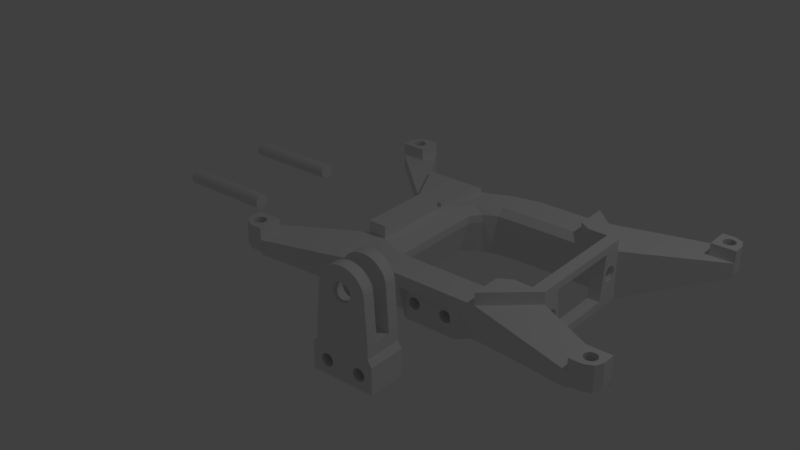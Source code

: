 # Source: lapsterbator_screen_brace.blend  (saved by Blender 2.79.0; exported with 4.5.12 LTS)
import bpy
from mathutils import Matrix  # noqa: F401  (used for matrix-valued properties, if any)

bpy.ops.wm.read_factory_settings(use_empty=True)
scene = bpy.context.scene
scene.name = 'Scene'

# ---- collections
col_collection_1 = bpy.data.collections.new('Collection 1'); scene.collection.children.link(col_collection_1)

# ---- world
world_world = bpy.data.worlds.new('World'); scene.world = world_world
world_world.color = (0.05088, 0.05088, 0.05088)
world_world.use_sun_shadow = False
world_world.sun_shadow_jitter_overblur = 0.0
world_world.cycles.sampling_method = 'MANUAL'

# ---- lights
light_lamp = bpy.data.lights.new('Lamp', 'POINT')
light_lamp.transmission_factor = 0.0
light_lamp.cutoff_distance = 30.0
light_lamp.energy = 100.0
light_lamp.shadow_buffer_clip_start = 1.001
light_lamp.shadow_soft_size = 0.1
light_lamp.shadow_maximum_resolution = 0.006
light_lamp.use_absolute_resolution = True

# ---- meshes
me_cylinder_001 = bpy.data.meshes.new('Cylinder.001')
me_cylinder_001.from_pydata([(0.0, 0.078, -0.5), (0.0, 0.078, 0.5), (0.01522, 0.0765, -0.5), (0.01522, 0.0765, 0.5), (0.02985, 0.07206, -0.5), (0.02985, 0.07206, 0.5), (0.04333, 0.06485, -0.5), (0.04333, 0.06485, 0.5), (0.05515, 0.05515, -0.5), (0.05515, 0.05515, 0.5), (0.06485, 0.04333, -0.5), (0.06485, 0.04333, 0.5), (0.07206, 0.02985, -0.5), (0.07206, 0.02985, 0.5), (0.0765, 0.01522, -0.5), (0.0765, 0.01522, 0.5), (0.078, 5.889e-09, -0.5), (0.078, 5.889e-09, 0.5), (0.0765, -0.01522, -0.5), (0.0765, -0.01522, 0.5), (0.07206, -0.02985, -0.5), (0.07206, -0.02985, 0.5), (0.06485, -0.04333, -0.5), (0.06485, -0.04333, 0.5), (0.05515, -0.05515, -0.5), (0.05515, -0.05515, 0.5), (0.04333, -0.06485, -0.5), (0.04333, -0.06485, 0.5), (0.02985, -0.07206, -0.5), (0.02985, -0.07206, 0.5), (0.01522, -0.0765, -0.5), (0.01522, -0.0765, 0.5), (-2.542e-08, -0.078, -0.5), (-2.542e-08, -0.078, 0.5), (-0.01522, -0.0765, -0.5), (-0.01522, -0.0765, 0.5), (-0.02985, -0.07206, -0.5), (-0.02985, -0.07206, 0.5), (-0.04333, -0.06485, -0.5), (-0.04333, -0.06485, 0.5), (-0.05515, -0.05515, -0.5), (-0.05515, -0.05515, 0.5), (-0.06485, -0.04333, -0.5), (-0.06485, -0.04333, 0.5), (-0.07206, -0.02985, -0.5), (-0.07206, -0.02985, 0.5), (-0.0765, -0.01522, -0.5), (-0.0765, -0.01522, 0.5), (-0.078, 7.532e-08, -0.5), (-0.078, 7.532e-08, 0.5), (-0.0765, 0.01522, -0.5), (-0.0765, 0.01522, 0.5), (-0.07206, 0.02985, -0.5), (-0.07206, 0.02985, 0.5), (-0.06485, 0.04333, -0.5), (-0.06485, 0.04333, 0.5), (-0.05515, 0.05515, -0.5), (-0.05515, 0.05515, 0.5), (-0.04333, 0.06485, -0.5), (-0.04333, 0.06485, 0.5), (-0.02985, 0.07206, -0.5), (-0.02985, 0.07206, 0.5), (-0.01522, 0.0765, -0.5), (-0.01522, 0.0765, 0.5)], [], [(0, 1, 3, 2), (2, 3, 5, 4), (4, 5, 7, 6), (6, 7, 9, 8), (8, 9, 11, 10), (10, 11, 13, 12), (12, 13, 15, 14), (14, 15, 17, 16), (16, 17, 19, 18), (18, 19, 21, 20), (20, 21, 23, 22), (22, 23, 25, 24), (24, 25, 27, 26), (26, 27, 29, 28), (28, 29, 31, 30), (30, 31, 33, 32), (32, 33, 35, 34), (34, 35, 37, 36), (36, 37, 39, 38), (38, 39, 41, 40), (40, 41, 43, 42), (42, 43, 45, 44), (44, 45, 47, 46), (46, 47, 49, 48), (48, 49, 51, 50), (50, 51, 53, 52), (52, 53, 55, 54), (54, 55, 57, 56), (56, 57, 59, 58), (58, 59, 61, 60), (3, 1, 63, 61, 59, 57, 55, 53, 51, 49, 47, 45, 43, 41, 39, 37, 35, 33, 31, 29, 27, 25, 23, 21, 19, 17, 15, 13, 11, 9, 7, 5), (60, 61, 63, 62), (62, 63, 1, 0), (0, 2, 4, 6, 8, 10, 12, 14, 16, 18, 20, 22, 24, 26, 28, 30, 32, 34, 36, 38, 40, 42, 44, 46, 48, 50, 52, 54, 56, 58, 60, 62)])
me_cylinder_001.use_remesh_preserve_volume = False
me_cylinder_001.use_remesh_preserve_attributes = False
me_cylinder_001.use_mirror_vertex_groups = False
me_cylinder_001.update()
me_cylinder = bpy.data.meshes.new('Cylinder')
me_cylinder.from_pydata([(0.0, 0.078, -0.5), (0.0, 0.078, 0.5), (0.01522, 0.0765, -0.5), (0.01522, 0.0765, 0.5), (0.02985, 0.07206, -0.5), (0.02985, 0.07206, 0.5), (0.04333, 0.06485, -0.5), (0.04333, 0.06485, 0.5), (0.05515, 0.05515, -0.5), (0.05515, 0.05515, 0.5), (0.06485, 0.04333, -0.5), (0.06485, 0.04333, 0.5), (0.07206, 0.02985, -0.5), (0.07206, 0.02985, 0.5), (0.0765, 0.01522, -0.5), (0.0765, 0.01522, 0.5), (0.078, 5.889e-09, -0.5), (0.078, 5.889e-09, 0.5), (0.0765, -0.01522, -0.5), (0.0765, -0.01522, 0.5), (0.07206, -0.02985, -0.5), (0.07206, -0.02985, 0.5), (0.06485, -0.04333, -0.5), (0.06485, -0.04333, 0.5), (0.05515, -0.05515, -0.5), (0.05515, -0.05515, 0.5), (0.04333, -0.06485, -0.5), (0.04333, -0.06485, 0.5), (0.02985, -0.07206, -0.5), (0.02985, -0.07206, 0.5), (0.01522, -0.0765, -0.5), (0.01522, -0.0765, 0.5), (-2.542e-08, -0.078, -0.5), (-2.542e-08, -0.078, 0.5), (-0.01522, -0.0765, -0.5), (-0.01522, -0.0765, 0.5), (-0.02985, -0.07206, -0.5), (-0.02985, -0.07206, 0.5), (-0.04333, -0.06485, -0.5), (-0.04333, -0.06485, 0.5), (-0.05515, -0.05515, -0.5), (-0.05515, -0.05515, 0.5), (-0.06485, -0.04333, -0.5), (-0.06485, -0.04333, 0.5), (-0.07206, -0.02985, -0.5), (-0.07206, -0.02985, 0.5), (-0.0765, -0.01522, -0.5), (-0.0765, -0.01522, 0.5), (-0.078, 7.532e-08, -0.5), (-0.078, 7.532e-08, 0.5), (-0.0765, 0.01522, -0.5), (-0.0765, 0.01522, 0.5), (-0.07206, 0.02985, -0.5), (-0.07206, 0.02985, 0.5), (-0.06485, 0.04333, -0.5), (-0.06485, 0.04333, 0.5), (-0.05515, 0.05515, -0.5), (-0.05515, 0.05515, 0.5), (-0.04333, 0.06485, -0.5), (-0.04333, 0.06485, 0.5), (-0.02985, 0.07206, -0.5), (-0.02985, 0.07206, 0.5), (-0.01522, 0.0765, -0.5), (-0.01522, 0.0765, 0.5)], [], [(0, 1, 3, 2), (2, 3, 5, 4), (4, 5, 7, 6), (6, 7, 9, 8), (8, 9, 11, 10), (10, 11, 13, 12), (12, 13, 15, 14), (14, 15, 17, 16), (16, 17, 19, 18), (18, 19, 21, 20), (20, 21, 23, 22), (22, 23, 25, 24), (24, 25, 27, 26), (26, 27, 29, 28), (28, 29, 31, 30), (30, 31, 33, 32), (32, 33, 35, 34), (34, 35, 37, 36), (36, 37, 39, 38), (38, 39, 41, 40), (40, 41, 43, 42), (42, 43, 45, 44), (44, 45, 47, 46), (46, 47, 49, 48), (48, 49, 51, 50), (50, 51, 53, 52), (52, 53, 55, 54), (54, 55, 57, 56), (56, 57, 59, 58), (58, 59, 61, 60), (3, 1, 63, 61, 59, 57, 55, 53, 51, 49, 47, 45, 43, 41, 39, 37, 35, 33, 31, 29, 27, 25, 23, 21, 19, 17, 15, 13, 11, 9, 7, 5), (60, 61, 63, 62), (62, 63, 1, 0), (0, 2, 4, 6, 8, 10, 12, 14, 16, 18, 20, 22, 24, 26, 28, 30, 32, 34, 36, 38, 40, 42, 44, 46, 48, 50, 52, 54, 56, 58, 60, 62)])
me_cylinder.use_remesh_preserve_volume = False
me_cylinder.use_remesh_preserve_attributes = False
me_cylinder.use_mirror_vertex_groups = False
me_cylinder.update()
me_antech_gopro_bracket = bpy.data.meshes.new('Antech GoPro Bracket')
me_antech_gopro_bracket.from_pydata([(2.016, -11.7, -6.991), (5.016, -11.7, -6.991), (-1.984, -11.7, -6.991), (-4.984, -11.7, -6.991), (5.017, -3.836, -0.4435), (2.017, -3.836, -0.4435), (5.017, -3.895, 0.09396), (2.017, -3.894, 0.09396), (5.017, -3.836, 0.6314), (2.017, -3.836, 0.6314), (5.017, -3.664, 1.144), (2.017, -3.663, 1.144), (5.017, -3.385, 1.607), (2.017, -3.385, 1.607), (5.017, -3.013, 1.999), (2.017, -3.013, 1.999), (5.017, -2.566, 2.303), (2.017, -2.565, 2.303), (5.017, -2.064, 2.503), (2.017, -2.063, 2.503), (5.017, -1.53, 2.59), (2.017, -1.53, 2.59), (5.017, -0.9902, 2.561), (2.017, -0.99, 2.561), (5.017, -0.4693, 2.416), (2.017, -0.4691, 2.416), (5.017, 0.008282, 2.163), (2.017, 0.008507, 2.163), (5.017, 0.4203, 1.813), (2.017, 0.4205, 1.813), (5.017, 0.7475, 1.383), (2.017, 0.7477, 1.383), (5.017, 0.9744, 0.8922), (2.017, 0.9747, 0.8922), (5.017, 1.091, 0.3643), (2.017, 1.091, 0.3643), (5.017, 1.091, -0.1763), (2.017, 1.091, -0.1763), (5.017, 0.9744, -0.7043), (2.017, 0.9747, -0.7043), (5.017, 0.7475, -1.195), (2.017, 0.7477, -1.195), (5.017, 0.4203, -1.625), (2.017, 0.4205, -1.625), (5.017, 0.008282, -1.975), (2.017, 0.008507, -1.975), (5.017, -0.4693, -2.228), (2.017, -0.4691, -2.228), (5.017, -0.9902, -2.373), (2.017, -0.99, -2.373), (5.017, -1.53, -2.402), (2.017, -1.53, -2.402), (5.017, -2.064, -2.315), (2.017, -2.063, -2.315), (5.017, -2.566, -2.115), (2.017, -2.565, -2.115), (5.017, -3.013, -1.811), (2.017, -3.013, -1.811), (5.017, -3.385, -1.419), (2.017, -3.385, -1.419), (5.017, -3.664, -0.9558), (2.017, -3.663, -0.9558), (-1.983, -3.836, -0.4435), (-4.983, -3.835, -0.4435), (-1.983, -3.894, 0.09396), (-4.983, -3.894, 0.09396), (-1.983, -3.836, 0.6314), (-4.983, -3.835, 0.6314), (-1.983, -3.663, 1.144), (-4.983, -3.663, 1.144), (-1.983, -3.384, 1.607), (-4.983, -3.384, 1.607), (-1.983, -3.013, 1.999), (-4.983, -3.012, 1.999), (-1.983, -2.565, 2.303), (-4.983, -2.565, 2.303), (-1.983, -2.063, 2.503), (-4.983, -2.063, 2.503), (-1.983, -1.53, 2.59), (-4.983, -1.529, 2.59), (-1.983, -0.9897, 2.561), (-4.983, -0.9895, 2.561), (-1.983, -0.4688, 2.416), (-4.983, -0.4686, 2.416), (-1.983, 0.008808, 2.163), (-4.983, 0.009033, 2.163), (-1.983, 0.4208, 1.813), (-4.983, 0.4211, 1.813), (-1.983, 0.748, 1.383), (-4.983, 0.7482, 1.383), (-1.983, 0.975, 0.8922), (-4.983, 0.9752, 0.8922), (-1.983, 1.091, 0.3643), (-4.983, 1.091, 0.3643), (-1.983, 1.091, -0.1763), (-4.983, 1.091, -0.1763), (-1.983, 0.975, -0.7043), (-4.983, 0.9752, -0.7043), (-1.983, 0.748, -1.195), (-4.983, 0.7482, -1.195), (-1.983, 0.4208, -1.625), (-4.983, 0.4211, -1.625), (-1.983, 0.008808, -1.975), (-4.983, 0.009033, -1.975), (-1.983, -0.4688, -2.228), (-4.983, -0.4686, -2.228), (-1.983, -0.9897, -2.373), (-4.983, -0.9895, -2.373), (-1.983, -1.53, -2.402), (-4.983, -1.529, -2.402), (-1.983, -2.063, -2.315), (-4.983, -2.063, -2.315), (-1.983, -2.565, -2.115), (-4.983, -2.565, -2.115), (-1.983, -3.013, -1.811), (-4.983, -3.012, -1.811), (-1.983, -3.384, -1.419), (-4.983, -3.384, -1.419), (-1.983, -3.663, -0.9558), (-4.983, -3.663, -0.9558), (-1.984, -11.7, -4.457), (-1.984, -11.7, -4.889), (-1.984, -11.7, -4.011), (-1.984, -11.7, -3.592), (-1.984, -11.7, -3.201), (-1.984, -11.7, -2.853), (-1.984, -11.7, -2.578), (-1.984, -11.7, -2.477), (-1.984, -11.7, -2.405), (2.016, -11.7, -4.889), (2.016, -11.7, -3.499), (2.016, -11.7, -3.826), (2.016, -11.7, -4.18), (2.016, -11.7, -1.424), (2.016, -11.7, -1.887), (2.016, -11.7, -2.931), (2.016, -11.7, -2.393), (-1.984, -11.7, 0.668), (-1.984, -11.7, 3.594), (-1.983, -1.394, 6.544), (-1.984, -11.7, 7.554), (-1.983, -0.512, 6.438), (-1.983, 0.3538, 6.28), (-1.983, 1.187, 6.005), (-1.983, 1.971, 5.597), (-1.983, 2.692, 5.085), (-1.983, 3.336, 4.479), (-1.982, 3.892, 3.79), (-1.982, 4.347, 3.033), (-1.982, 4.696, 2.22), (-1.982, 4.929, 1.367), (-1.982, 5.044, 0.4898), (-1.982, 5.037, -0.3946), (-1.982, 4.91, -1.27), (-1.982, 4.664, -2.119), (-1.982, 4.305, -2.927), (-1.982, 3.838, -3.678), (-1.983, 3.273, -4.358), (-1.983, 2.62, -4.955), (-1.983, 1.891, -5.457), (-1.983, 1.101, -5.854), (-1.983, 0.2642, -6.139), (2.016, -11.7, 1.115), (2.016, -11.7, 3.594), (2.016, -11.7, 7.554), (2.017, 0.2639, -6.139), (2.017, 1.891, -5.457), (2.017, 1.101, -5.854), (2.017, 3.272, -4.358), (2.017, 2.619, -4.955), (2.018, 3.837, -3.678), (2.018, 4.304, -2.927), (2.018, 4.664, -2.119), (2.018, 4.91, -1.27), (2.018, 5.037, -0.3946), (2.018, 5.043, 0.4898), (2.018, 4.929, 1.367), (2.018, 4.695, 2.22), (2.018, 4.347, 3.033), (2.018, 3.891, 3.79), (2.017, 3.336, 4.479), (2.017, 2.692, 5.085), (2.017, 1.971, 5.597), (2.017, 1.186, 6.005), (2.017, 0.3535, 6.28), (2.017, -0.5123, 6.438), (2.017, -1.394, 6.544), (-4.984, -11.7, 7.554), (-4.983, -1.394, 6.544), (5.016, -11.7, 7.554), (5.017, -1.395, 6.544), (5.017, 0.2636, -6.139), (-4.983, 0.2644, -6.139), (5.017, 1.101, -5.854), (5.017, 1.891, -5.457), (5.017, 2.619, -4.955), (5.017, 3.272, -4.358), (5.018, 3.837, -3.678), (5.018, 4.304, -2.927), (5.018, 4.664, -2.119), (5.018, 4.91, -1.27), (5.018, 5.037, -0.3946), (5.018, 5.043, 0.4898), (5.018, 4.929, 1.367), (5.018, 4.695, 2.22), (5.018, 4.347, 3.033), (5.018, 3.891, 3.79), (5.017, 3.336, 4.479), (5.017, 2.691, 5.085), (5.017, 1.97, 5.597), (5.017, 1.186, 6.005), (5.017, 0.3532, 6.28), (5.017, -0.5125, 6.438), (-4.983, -0.5117, 6.438), (-4.983, 0.354, 6.28), (-4.983, 1.187, 6.005), (-4.983, 1.971, 5.597), (-4.983, 2.692, 5.085), (-4.983, 3.336, 4.479), (-4.982, 3.892, 3.79), (-4.982, 4.348, 3.033), (-4.982, 4.696, 2.22), (-4.982, 4.929, 1.367), (-4.982, 5.044, 0.4898), (-4.982, 5.038, -0.3946), (-4.982, 4.91, -1.27), (-4.982, 4.664, -2.119), (-4.982, 4.305, -2.927), (-4.982, 3.838, -3.678), (-4.983, 3.273, -4.358), (-4.983, 2.62, -4.955), (-4.983, 1.892, -5.457), (-4.983, 1.101, -5.854), (2.016, -12.11, 7.554), (2.016, -12.11, -6.991), (5.016, -15.27, 7.554), (5.016, -15.27, -6.991), (-1.984, -12.11, -6.991), (-4.984, -15.27, -6.991), (-1.984, -12.11, 7.554), (-4.984, -15.27, 7.554), (5.016, -17.01, 8.876), (5.016, -17.01, -8.049), (-4.984, -17.01, -8.049), (-4.984, -17.01, 8.876), (5.016, -24.06, 8.876), (5.016, -24.06, -8.049), (-4.984, -24.06, -8.049), (-4.984, -24.06, 8.876), (5.016, -19.12, 3.746), (-4.984, -19.12, 3.746), (5.016, -19.25, 3.624), (-4.984, -19.25, 3.624), (5.016, -18.78, 5.363), (-4.984, -18.78, 5.363), (5.016, -18.73, 5.196), (-4.984, -18.73, 5.196), (5.016, -19.01, 3.88), (-4.984, -19.01, 3.88), (5.016, -18.71, 5.025), (-4.984, -18.71, 5.025), (5.016, -21.32, 6.189), (-4.984, -21.32, 6.189), (5.016, -21.92, 5.363), (-4.984, -21.92, 5.363), (5.016, -21.46, 6.08), (-4.984, -21.46, 6.08), (5.016, -21.86, 5.524), (-4.984, -21.86, 5.524), (5.016, -18.71, 4.679), (-4.984, -18.71, 4.679), (5.016, -19.68, 3.342), (-4.984, -19.68, 3.342), (5.016, -18.7, 4.852), (-4.984, -18.7, 4.852), (5.016, -18.73, 4.508), (-4.984, -18.73, 4.508), (5.016, -18.84, 5.524), (-4.984, -18.84, 5.524), (5.016, -19.12, 5.958), (-4.984, -19.12, 5.958), (5.016, -19.01, 5.823), (-4.984, -19.01, 5.823), (5.016, -18.92, 5.678), (-4.984, -18.92, 5.678), (5.016, -19.38, 3.515), (-4.984, -19.38, 3.515), (5.016, -19.53, 3.421), (-4.984, -19.53, 3.421), (5.016, -19.84, 3.28), (-4.984, -19.84, 3.28), (5.016, -20.01, 3.235), (-4.984, -20.01, 3.235), (5.016, -21.69, 5.823), (-4.984, -21.69, 5.823), (5.016, -21.18, 6.283), (-4.984, -21.18, 6.283), (5.016, -21.78, 5.678), (-4.984, -21.78, 5.678), (5.016, -21.58, 5.958), (-4.984, -21.58, 5.958), (5.016, -18.92, 4.026), (-4.984, -18.92, 4.026), (5.016, -18.84, 4.18), (-4.984, -18.84, 4.18), (5.016, -18.78, 4.341), (-4.984, -18.78, 4.341), (5.016, -22.0, 5.025), (-4.984, -22.0, 5.025), (5.016, -19.25, 6.08), (-4.984, -19.25, 6.08), (5.016, -21.97, 5.196), (-4.984, -21.97, 5.196), (5.016, -22.0, 4.852), (-4.984, -22.0, 4.852), (5.016, -20.35, 3.199), (-4.984, -20.35, 3.199), (5.016, -20.86, 6.424), (-4.984, -20.86, 6.424), (5.016, -21.97, 4.508), (-4.984, -21.97, 4.508), (5.016, -22.0, 4.679), (-4.984, -22.0, 4.679), (5.016, -20.52, 6.496), (-4.984, -20.52, 6.496), (5.016, -20.18, 3.208), (-4.984, -20.18, 3.208), (5.016, -21.02, 6.362), (-4.984, -21.02, 6.362), (5.016, -20.7, 6.469), (-4.984, -20.7, 6.469), (5.016, -21.02, 3.342), (-4.984, -21.02, 3.342), (5.016, -21.18, 3.421), (-4.984, -21.18, 3.421), (5.016, -21.32, 3.515), (-4.984, -21.32, 3.515), (5.016, -21.92, 4.341), (-4.984, -21.92, 4.341), (5.016, -20.86, 3.28), (-4.984, -20.86, 3.28), (5.016, -21.58, 3.746), (-4.984, -21.58, 3.746), (5.016, -21.46, 3.624), (-4.984, -21.46, 3.624), (5.016, -20.01, 6.469), (-4.984, -20.01, 6.469), (5.016, -20.18, 6.496), (-4.984, -20.18, 6.496), (5.016, -19.53, 6.283), (-4.984, -19.53, 6.283), (5.016, -19.68, 6.362), (-4.984, -19.68, 6.362), (5.016, -19.84, 6.424), (-4.984, -19.84, 6.424), (5.016, -21.69, 3.88), (-4.984, -21.69, 3.88), (5.016, -21.78, 4.026), (-4.984, -21.78, 4.026), (5.016, -20.7, 3.235), (-4.984, -20.7, 3.235), (5.016, -19.38, 6.189), (-4.984, -19.38, 6.189), (5.016, -20.35, 6.505), (-4.984, -20.35, 6.505), (5.016, -20.52, 3.208), (-4.984, -20.52, 3.208), (5.016, -21.86, 4.18), (-4.984, -21.86, 4.18), (5.016, -19.12, -5.395), (-4.984, -19.12, -5.395), (5.016, -19.25, -5.517), (-4.984, -19.25, -5.517), (5.016, -18.78, -3.778), (-4.984, -18.78, -3.778), (5.016, -18.73, -3.945), (-4.984, -18.73, -3.945), (5.016, -19.01, -5.26), (-4.984, -19.01, -5.26), (5.016, -18.71, -4.116), (-4.984, -18.71, -4.116), (5.016, -21.32, -2.952), (-4.984, -21.32, -2.952), (5.016, -21.92, -3.778), (-4.984, -21.92, -3.778), (5.016, -21.46, -3.06), (-4.984, -21.46, -3.06), (5.016, -21.86, -3.617), (-4.984, -21.86, -3.617), (5.016, -18.71, -4.462), (-4.984, -18.71, -4.462), (5.016, -19.68, -5.799), (-4.984, -19.68, -5.799), (5.016, -18.7, -4.289), (-4.984, -18.7, -4.289), (5.016, -18.73, -4.632), (-4.984, -18.73, -4.632), (5.016, -18.84, -3.617), (-4.984, -18.84, -3.617), (5.016, -19.12, -3.183), (-4.984, -19.12, -3.183), (5.016, -19.01, -3.317), (-4.984, -19.01, -3.317), (5.016, -18.92, -3.462), (-4.984, -18.92, -3.462), (5.016, -19.38, -5.626), (-4.984, -19.38, -5.626), (5.016, -19.53, -5.72), (-4.984, -19.53, -5.72), (5.016, -19.84, -5.861), (-4.984, -19.84, -5.861), (5.016, -20.01, -5.905), (-4.984, -20.01, -5.905), (5.016, -21.69, -3.317), (-4.984, -21.69, -3.317), (5.016, -21.18, -2.857), (-4.984, -21.18, -2.857), (5.016, -21.78, -3.462), (-4.984, -21.78, -3.462), (5.016, -21.58, -3.183), (-4.984, -21.58, -3.183), (5.016, -18.92, -5.115), (-4.984, -18.92, -5.115), (5.016, -18.84, -4.961), (-4.984, -18.84, -4.961), (5.016, -18.78, -4.8), (-4.984, -18.78, -4.8), (5.016, -22.0, -4.116), (-4.984, -22.0, -4.116), (5.016, -19.25, -3.06), (-4.984, -19.25, -3.06), (5.016, -21.97, -3.945), (-4.984, -21.97, -3.945), (5.016, -22.0, -4.289), (-4.984, -22.0, -4.289), (5.016, -20.35, -5.942), (-4.984, -20.35, -5.942), (5.016, -20.86, -2.717), (-4.984, -20.86, -2.717), (5.016, -21.97, -4.632), (-4.984, -21.97, -4.632), (5.016, -22.0, -4.462), (-4.984, -22.0, -4.462), (5.016, -20.52, -2.645), (-4.984, -20.52, -2.645), (5.016, -20.18, -5.933), (-4.984, -20.18, -5.933), (5.016, -21.02, -2.779), (-4.984, -21.02, -2.779), (5.016, -20.7, -2.672), (-4.984, -20.7, -2.672), (5.016, -21.02, -5.799), (-4.984, -21.02, -5.799), (5.016, -21.18, -5.72), (-4.984, -21.18, -5.72), (5.016, -21.32, -5.626), (-4.984, -21.32, -5.626), (5.016, -21.92, -4.8), (-4.984, -21.92, -4.8), (5.016, -20.86, -5.861), (-4.984, -20.86, -5.861), (5.016, -21.58, -5.395), (-4.984, -21.58, -5.395), (5.016, -21.46, -5.517), (-4.984, -21.46, -5.517), (5.016, -20.01, -2.672), (-4.984, -20.01, -2.672), (5.016, -20.18, -2.645), (-4.984, -20.18, -2.645), (5.016, -19.53, -2.857), (-4.984, -19.53, -2.857), (5.016, -19.68, -2.779), (-4.984, -19.68, -2.779), (5.016, -19.84, -2.717), (-4.984, -19.84, -2.717), (5.016, -21.69, -5.26), (-4.984, -21.69, -5.26), (5.016, -21.78, -5.115), (-4.984, -21.78, -5.115), (5.016, -20.7, -5.905), (-4.984, -20.7, -5.905), (5.016, -19.38, -2.952), (-4.984, -19.38, -2.952), (5.016, -20.35, -2.636), (-4.984, -20.35, -2.636), (5.016, -20.52, -5.933), (-4.984, -20.52, -5.933), (5.016, -21.86, -4.961), (-4.984, -21.86, -4.961)], [], [(165, 1, 0), (4, 5, 6), (6, 5, 7), (6, 7, 8), (8, 7, 9), (8, 9, 10), (10, 9, 11), (10, 11, 12), (12, 11, 13), (12, 13, 14), (14, 13, 15), (14, 15, 16), (16, 15, 17), (16, 17, 18), (18, 17, 19), (18, 19, 20), (20, 19, 21), (20, 21, 22), (22, 21, 23), (22, 23, 24), (24, 23, 25), (24, 25, 26), (26, 25, 27), (26, 27, 28), (28, 27, 29), (28, 29, 30), (30, 29, 31), (30, 31, 32), (32, 31, 33), (32, 33, 34), (34, 33, 35), (34, 35, 36), (36, 35, 37), (36, 37, 38), (38, 37, 39), (38, 39, 40), (40, 39, 41), (40, 41, 42), (42, 41, 43), (42, 43, 44), (44, 43, 45), (44, 45, 46), (46, 45, 47), (46, 47, 48), (48, 47, 49), (48, 49, 50), (50, 49, 51), (50, 51, 52), (52, 51, 53), (52, 53, 54), (54, 53, 55), (54, 55, 56), (56, 55, 57), (56, 57, 58), (58, 57, 59), (58, 59, 60), (60, 59, 61), (60, 61, 4), (4, 61, 5), (62, 63, 64), (64, 63, 65), (64, 65, 66), (66, 65, 67), (66, 67, 68), (68, 67, 69), (68, 69, 70), (70, 69, 71), (70, 71, 72), (72, 71, 73), (72, 73, 74), (74, 73, 75), (74, 75, 76), (76, 75, 77), (76, 77, 78), (78, 77, 79), (78, 79, 80), (80, 79, 81), (80, 81, 82), (82, 81, 83), (82, 83, 84), (84, 83, 85), (84, 85, 86), (86, 85, 87), (86, 87, 88), (88, 87, 89), (88, 89, 90), (90, 89, 91), (90, 91, 92), (92, 91, 93), (92, 93, 94), (94, 93, 95), (94, 95, 96), (96, 95, 97), (96, 97, 98), (98, 97, 99), (98, 99, 100), (100, 99, 101), (100, 101, 102), (102, 101, 103), (102, 103, 104), (104, 103, 105), (104, 105, 106), (106, 105, 107), (106, 107, 108), (108, 107, 109), (108, 109, 110), (110, 109, 111), (110, 111, 112), (112, 111, 113), (112, 113, 114), (114, 113, 115), (114, 115, 116), (116, 115, 117), (116, 117, 118), (118, 117, 119), (118, 119, 62), (62, 119, 63), (66, 137, 64), (64, 137, 128), (64, 128, 127), (66, 68, 137), (137, 68, 138), (138, 68, 70), (138, 70, 72), (74, 139, 72), (72, 139, 140), (72, 140, 138), (74, 76, 139), (139, 76, 78), (139, 78, 141), (141, 78, 80), (141, 80, 142), (142, 80, 143), (143, 80, 144), (144, 80, 82), (144, 82, 145), (145, 82, 146), (146, 82, 84), (146, 84, 147), (147, 84, 86), (147, 86, 148), (148, 86, 88), (148, 88, 149), (149, 88, 90), (149, 90, 150), (150, 90, 92), (150, 92, 151), (151, 92, 94), (151, 94, 152), (152, 94, 96), (152, 96, 153), (153, 96, 154), (154, 96, 98), (154, 98, 155), (155, 98, 100), (155, 100, 156), (156, 100, 102), (156, 102, 157), (157, 102, 104), (157, 104, 158), (158, 104, 159), (159, 104, 106), (159, 106, 160), (160, 106, 161), (161, 106, 108), (161, 108, 110), (110, 112, 161), (161, 112, 121), (161, 121, 2), (114, 122, 112), (112, 122, 120), (112, 120, 121), (122, 114, 123), (123, 114, 116), (123, 116, 124), (124, 116, 125), (125, 116, 118), (125, 118, 62), (64, 127, 62), (62, 127, 126), (62, 126, 125), (9, 7, 133), (133, 7, 5), (133, 5, 134), (134, 5, 136), (136, 5, 61), (136, 61, 135), (135, 61, 59), (135, 59, 130), (130, 59, 57), (130, 57, 131), (131, 57, 132), (132, 57, 55), (132, 55, 129), (129, 55, 165), (129, 165, 0), (55, 53, 165), (165, 53, 51), (165, 51, 49), (47, 166, 49), (49, 166, 167), (49, 167, 165), (45, 168, 47), (47, 168, 169), (47, 169, 166), (168, 45, 170), (170, 45, 43), (170, 43, 171), (171, 43, 41), (171, 41, 172), (172, 41, 39), (172, 39, 173), (173, 39, 174), (174, 39, 37), (174, 37, 175), (175, 37, 35), (175, 35, 176), (176, 35, 33), (176, 33, 177), (177, 33, 31), (177, 31, 178), (178, 31, 29), (178, 29, 179), (179, 29, 27), (179, 27, 180), (180, 27, 25), (180, 25, 181), (181, 25, 182), (182, 25, 23), (182, 23, 183), (183, 23, 184), (184, 23, 185), (185, 23, 21), (185, 21, 186), (186, 21, 19), (186, 19, 17), (17, 15, 186), (186, 15, 164), (164, 15, 163), (163, 15, 13), (163, 13, 11), (163, 11, 162), (162, 11, 9), (162, 9, 133), (187, 140, 139), (187, 139, 188), (164, 189, 186), (186, 189, 190), (1, 165, 191), (161, 2, 192), (192, 2, 3), (191, 165, 193), (193, 165, 167), (193, 167, 194), (194, 167, 166), (194, 166, 169), (194, 169, 195), (195, 169, 168), (195, 168, 196), (196, 168, 170), (196, 170, 197), (197, 170, 171), (197, 171, 198), (198, 171, 172), (198, 172, 199), (199, 172, 173), (199, 173, 200), (200, 173, 174), (200, 174, 201), (201, 174, 175), (201, 175, 202), (202, 175, 176), (202, 176, 203), (203, 176, 177), (203, 177, 204), (204, 177, 178), (204, 178, 205), (205, 178, 179), (205, 179, 206), (206, 179, 180), (206, 180, 207), (207, 180, 181), (207, 181, 208), (208, 181, 182), (208, 182, 209), (209, 182, 183), (209, 183, 210), (210, 183, 184), (210, 184, 211), (211, 184, 185), (211, 185, 212), (212, 185, 186), (212, 186, 190), (139, 141, 188), (188, 141, 213), (213, 141, 142), (213, 142, 214), (214, 142, 143), (214, 143, 215), (215, 143, 144), (215, 144, 216), (216, 144, 145), (216, 145, 217), (217, 145, 146), (217, 146, 218), (218, 146, 147), (218, 147, 219), (219, 147, 148), (219, 148, 220), (220, 148, 149), (220, 149, 221), (221, 149, 150), (221, 150, 222), (222, 150, 151), (222, 151, 223), (223, 151, 152), (223, 152, 224), (224, 152, 153), (224, 153, 225), (225, 153, 154), (225, 154, 226), (226, 154, 155), (226, 155, 227), (227, 155, 156), (227, 156, 228), (228, 156, 157), (228, 157, 229), (229, 157, 158), (229, 158, 230), (230, 158, 159), (230, 159, 231), (231, 159, 232), (232, 159, 160), (232, 160, 192), (192, 160, 161), (8, 189, 6), (6, 189, 1), (6, 1, 4), (4, 1, 60), (60, 1, 58), (58, 1, 56), (56, 1, 54), (54, 1, 191), (54, 191, 52), (52, 191, 50), (50, 191, 48), (48, 191, 46), (46, 191, 193), (46, 193, 44), (44, 193, 194), (44, 194, 195), (8, 10, 189), (189, 10, 12), (189, 12, 14), (189, 14, 190), (190, 14, 16), (190, 16, 18), (18, 20, 190), (190, 20, 22), (190, 22, 212), (212, 22, 211), (211, 22, 24), (211, 24, 210), (210, 24, 26), (210, 26, 209), (209, 26, 208), (208, 26, 28), (208, 28, 207), (207, 28, 30), (207, 30, 206), (206, 30, 205), (205, 30, 32), (205, 32, 204), (204, 32, 203), (203, 32, 34), (203, 34, 202), (202, 34, 36), (202, 36, 201), (201, 36, 200), (200, 36, 38), (200, 38, 199), (199, 38, 198), (198, 38, 40), (198, 40, 197), (197, 40, 196), (196, 40, 42), (196, 42, 195), (195, 42, 44), (63, 3, 65), (65, 3, 187), (65, 187, 67), (67, 187, 69), (69, 187, 71), (71, 187, 73), (73, 187, 188), (73, 188, 75), (75, 188, 77), (77, 188, 79), (79, 188, 81), (81, 188, 213), (81, 213, 214), (63, 119, 3), (3, 119, 117), (3, 117, 115), (115, 113, 3), (3, 113, 192), (192, 113, 111), (192, 111, 109), (109, 107, 192), (192, 107, 105), (192, 105, 232), (232, 105, 103), (232, 103, 231), (231, 103, 230), (230, 103, 101), (230, 101, 229), (229, 101, 99), (229, 99, 228), (228, 99, 227), (227, 99, 97), (227, 97, 226), (226, 97, 225), (225, 97, 95), (225, 95, 224), (224, 95, 223), (223, 95, 93), (223, 93, 222), (222, 93, 91), (222, 91, 221), (221, 91, 220), (220, 91, 89), (220, 89, 219), (219, 89, 218), (218, 89, 87), (218, 87, 217), (217, 87, 85), (217, 85, 216), (216, 85, 215), (215, 85, 83), (215, 83, 214), (214, 83, 81), (129, 0, 234), (132, 129, 234), (132, 234, 131), (131, 234, 130), (135, 130, 234), (136, 135, 234), (136, 234, 134), (234, 233, 134), (134, 233, 133), (162, 133, 233), (163, 162, 233), (164, 163, 233), (164, 233, 235, 189), (236, 1, 189, 235), (1, 236, 234, 0), (187, 3, 238, 240), (122, 237, 120), (121, 120, 237), (123, 237, 122), (2, 121, 237), (124, 237, 123), (125, 237, 124), (126, 237, 125), (127, 237, 126), (128, 237, 127), (137, 237, 128), (237, 137, 239), (137, 138, 239), (140, 239, 138), (187, 240, 239, 140), (3, 2, 237, 238), (416, 448, 447, 415), (240, 238, 243, 244), (244, 274, 260, 256, 254, 278, 284, 282, 280, 310, 362, 350, 352, 354, 346, 348, 364, 324, 330, 318, 328, 296, 262, 266, 300, 294, 298, 268, 264, 312, 308, 314, 248), (438, 437, 447, 448), (236, 235, 241, 242), (438, 450, 449, 437), (450, 444, 443, 449), (235, 233, 239, 240), (236, 238, 237, 234), (444, 484, 483, 443), (242, 393, 389, 395, 425, 423, 421, 377, 369, 371, 405, 407, 391, 409, 411, 445, 435, 485, 479, 459, 451, 453, 455, 463, 461, 475, 477, 487, 457, 439, 441, 433, 246), (245, 248, 247, 246), (233, 234, 237, 239), (245, 313, 307, 311, 263, 267, 297, 293, 299, 265, 261, 295, 327, 317, 329, 323, 363, 347, 345, 353, 351, 349, 361, 309, 279, 281, 283, 277, 253, 255, 259, 273, 241), (248, 314, 322, 320, 338, 368, 358, 356, 342, 344, 336, 334, 332, 340, 360, 366, 316, 326, 292, 290, 272, 288, 286, 252, 250, 258, 302, 304, 306, 276, 270, 274, 244, 243, 394, 380, 376, 374, 398, 404, 402, 400, 430, 482, 470, 472, 474, 466, 468, 484, 444, 450, 438, 448, 416, 382, 386, 420, 414, 418, 388, 384, 432, 428, 434, 247), (247, 434, 442, 440, 458, 488, 478, 476, 462, 464, 456, 454, 452, 460, 480, 486, 436, 446, 412, 410, 392, 408, 406, 372, 370, 378, 422, 424, 426, 396, 390, 394, 243), (246, 433, 427, 431, 383, 387, 417, 413, 419, 385, 381, 415, 447, 437, 449, 443, 483, 467, 465, 473, 471, 469, 481, 429, 399, 401, 403, 397, 373, 375, 379, 393, 242, 241, 273, 269, 275, 305, 303, 301, 257, 249, 251, 285, 287, 271, 289, 291, 325, 315, 365, 359, 339, 331, 333, 335, 343, 341, 355, 357, 367, 337, 319, 321, 313, 245), (416, 415, 381, 382), (385, 386, 382, 381), (419, 420, 386, 385), (413, 414, 420, 419), (417, 418, 414, 413), (387, 388, 418, 417), (383, 384, 388, 387), (431, 432, 384, 383), (427, 428, 432, 431), (433, 434, 428, 427), (441, 442, 434, 433), (439, 440, 442, 441), (457, 458, 440, 439), (487, 488, 458, 457), (477, 478, 488, 487), (475, 476, 478, 477), (461, 462, 476, 475), (463, 464, 462, 461), (455, 456, 464, 463), (453, 454, 456, 455), (451, 452, 454, 453), (459, 460, 452, 451), (479, 480, 460, 459), (485, 486, 480, 479), (435, 436, 486, 485), (445, 446, 436, 435), (411, 412, 446, 445), (409, 410, 412, 411), (391, 392, 410, 409), (391, 407, 408, 392), (405, 406, 408, 407), (371, 372, 406, 405), (370, 372, 371, 369), (377, 378, 370, 369), (421, 422, 378, 377), (423, 424, 422, 421), (425, 426, 424, 423), (395, 396, 426, 425), (389, 390, 396, 395), (393, 394, 390, 389), (394, 393, 379, 380), (375, 376, 380, 379), (373, 374, 376, 375), (397, 398, 374, 373), (403, 404, 398, 397), (401, 402, 404, 403), (399, 400, 402, 401), (484, 468, 467, 483), (467, 468, 466, 465), (465, 466, 474, 473), (473, 474, 472, 471), (471, 472, 470, 469), (469, 470, 482, 481), (481, 482, 430, 429), (429, 430, 400, 399), (331, 339, 340, 332), (359, 360, 340, 339), (366, 360, 359, 365), (316, 366, 365, 315), (325, 326, 316, 315), (291, 292, 326, 325), (289, 290, 292, 291), (272, 290, 289, 271), (271, 287, 288, 272), (285, 286, 288, 287), (251, 252, 286, 285), (250, 252, 251, 249), (257, 258, 250, 249), (301, 302, 258, 257), (301, 303, 304, 302), (305, 306, 304, 303), (276, 306, 305, 275), (332, 334, 333, 331), (333, 334, 336, 335), (335, 336, 344, 343), (341, 343, 344, 342), (341, 342, 356, 355), (355, 356, 358, 357), (357, 358, 368, 367), (367, 368, 338, 337), (319, 337, 338, 320), (320, 322, 321, 319), (321, 322, 314, 313), (307, 313, 314, 308), (307, 308, 312, 311), (311, 312, 264, 263), (264, 268, 267, 263), (267, 268, 298, 297), (293, 297, 298, 294), (293, 294, 300, 299), (265, 299, 300, 266), (265, 266, 262, 261), (262, 296, 295, 261), (295, 296, 328, 327), (327, 328, 318, 317), (317, 318, 330, 329), (329, 330, 324, 323), (324, 364, 363, 323), (353, 354, 352, 351), (346, 354, 353, 345), (345, 347, 348, 346), (347, 363, 364, 348), (350, 362, 361, 349), (279, 309, 310, 280), (281, 282, 284, 283), (277, 278, 254, 253), (256, 260, 259, 255), (273, 274, 270, 269), (269, 270, 276, 275), (273, 259, 260, 274), (254, 256, 255, 253), (283, 284, 278, 277), (279, 280, 282, 281), (361, 362, 310, 309), (349, 351, 352, 350), (243, 238, 236, 242), (246, 247, 243, 242), (240, 244, 241, 235), (245, 241, 244, 248)])
me_antech_gopro_bracket.use_remesh_preserve_volume = False
me_antech_gopro_bracket.use_remesh_preserve_attributes = False
me_antech_gopro_bracket.use_mirror_vertex_groups = False
me_antech_gopro_bracket.update()
me_grid = bpy.data.meshes.new('Grid')
me_grid.from_pydata([(-1.885, -1.289, 0.0), (-1.672, -1.328, 0.0), (-0.5556, -1.0, 0.0), (-0.39, -1.0, 0.0), (-0.2762, -1.0, 0.0), (0.2762, -1.0, 0.0), (0.39, -1.0, 0.0), (0.5556, -1.0, 0.0), (1.672, -1.328, 0.0), (1.885, -1.289, 0.0), (-1.922, -1.078, 0.0), (-1.672, -1.078, 0.0), (-0.5556, -0.6871, 0.0), (-0.39, -0.6871, 0.0), (-0.2762, -0.6871, 0.0), (0.2762, -0.6871, 0.0), (0.39, -0.6871, 0.0), (0.5556, -0.6871, 0.0), (1.672, -1.078, 0.0), (1.922, -1.078, 0.0), (-1.0, -0.5556, 0.0), (-0.8073, -0.5556, 0.0), (-0.5556, -0.6162, -0.06736), (-0.39, -0.6162, -0.06736), (-0.2762, -0.6162, -0.06736), (0.2762, -0.6162, -0.06736), (0.39, -0.6162, -0.06736), (0.5556, -0.6162, -0.06736), (0.6811, -0.6094, 0.0), (1.0, -0.6094, 0.0), (-1.0, -0.3333, 0.0), (-0.8073, -0.3333, 0.0), (-0.5556, -0.3333, -0.06736), (0.875, -0.6162, 0.125), (1.0, -0.5, 0.125), (-1.0, -0.1111, 0.0), (-0.8073, -0.1111, 0.0), (-0.5556, -0.1111, -0.06736), (-1.0, 0.1111, 0.0), (-0.8073, 0.1111, 0.0), (-0.5556, 0.1111, -0.06736), (-1.0, 0.1862, 0.0), (-0.807, 0.2355, 0.0), (-0.5556, 0.419, -0.06736), (0.875, 0.6102, 0.125), (1.0, 0.5, 0.125), (-1.102, 0.3169, 0.0), (-0.8087, 0.2986, 0.0), (-0.4712, 0.535, -0.06736), (-0.3333, 0.6043, -0.06736), (-0.1111, 0.6102, -0.06736), (0.1111, 0.6102, -0.06736), (0.3333, 0.6102, -0.06736), (0.5556, 0.6102, -0.06736), (0.6811, 0.6102, 0.0), (1.0, 0.6102, 0.0), (-1.922, 1.078, 0.0), (-1.672, 1.078, 0.0), (-0.3333, 0.6871, 0.0), (-0.1111, 0.6871, 0.0), (0.1111, 0.6871, 0.0), (0.3333, 0.6871, 0.0), (0.5556, 0.6871, 0.0), (1.672, 1.078, 0.0), (1.922, 1.078, 0.0), (-1.885, 1.289, 0.0), (-1.672, 1.328, 0.0), (-1.356, 0.8282, 0.0), (-0.706, 0.8282, 0.0), (-0.1111, 1.021, 0.0), (0.1111, 1.021, 0.0), (0.3333, 1.021, 0.0), (0.5556, 1.021, 0.0), (1.672, 1.328, 0.0), (1.885, 1.289, 0.0), (-1.885, -1.289, -0.125), (-1.672, -1.328, -0.125), (-0.5556, -1.0, -0.125), (-0.39, -1.0, -0.125), (-0.2762, -1.0, -0.125), (0.2762, -1.0, -0.125), (0.39, -1.0, -0.125), (0.5556, -1.0, -0.125), (1.672, -1.328, -0.125), (1.885, -1.289, -0.125), (-1.922, -1.078, -0.125), (-1.672, -1.078, -0.125), (1.672, -1.078, -0.125), (1.922, -1.078, -0.125), (-1.0, -0.5556, -0.125), (-0.5556, -0.6162, -0.125), (-0.2762, -0.6162, -0.125), (0.2762, -0.6162, -0.125), (0.39, -0.6162, -0.125), (0.5556, -0.6162, -0.125), (1.0, -0.6094, -0.125), (-1.0, -0.3333, -0.125), (-0.5556, -0.3333, -0.125), (1.0, -0.5, 0.05), (-1.0, -0.1111, -0.125), (-0.5556, -0.1111, -0.125), (-1.0, 0.1111, -0.125), (-0.5556, 0.1111, -0.125), (-1.0, 0.1862, -0.125), (-0.5556, 0.419, -0.125), (1.0, 0.5, 0.05), (-1.102, 0.3169, -0.125), (-0.4712, 0.535, -0.125), (-0.3333, 0.6043, -0.125), (-0.1111, 0.6102, -0.125), (0.1111, 0.6102, -0.125), (0.3333, 0.6102, -0.125), (0.5556, 0.6102, -0.125), (1.0, 0.6102, -0.125), (-1.922, 1.078, -0.125), (-1.672, 1.078, -0.125), (1.672, 1.078, -0.125), (1.922, 1.078, -0.125), (-1.885, 1.289, -0.125), (-1.672, 1.328, -0.125), (-1.356, 0.8282, -0.125), (-0.706, 0.8282, -0.125), (-0.1111, 1.021, -0.125), (0.1111, 1.021, -0.125), (0.3333, 1.021, -0.125), (0.5556, 1.021, -0.125), (1.672, 1.328, -0.125), (1.885, 1.289, -0.125), (1.735, 1.197, -0.125), (1.735, 1.197, 1.49e-08), (1.736, 1.19, -0.125), (1.736, 1.19, 1.49e-08), (1.736, -1.216, 1.49e-08), (1.736, -1.216, -0.125), (1.736, 1.216, -0.125), (1.736, 1.216, 1.49e-08), (1.735, 1.21, -0.125), (1.735, 1.21, 1.49e-08), (1.734, 1.203, -0.125), (1.734, 1.203, 1.49e-08), (1.736, -1.19, 1.49e-08), (1.736, -1.19, -0.125), (1.735, -1.197, 1.49e-08), (1.735, -1.197, -0.125), (1.734, -1.203, 1.49e-08), (1.734, -1.203, -0.125), (1.735, -1.21, 1.49e-08), (1.735, -1.21, -0.125), (-1.735, 1.184, 1.49e-08), (-1.735, 1.184, -0.125), (-1.734, 1.19, 1.49e-08), (-1.734, 1.19, -0.125), (-1.735, 1.197, 1.49e-08), (-1.735, 1.197, -0.125), (-1.743, 1.222, 1.49e-08), (-1.743, 1.222, -0.125), (-1.74, 1.216, 1.49e-08), (-1.74, 1.216, -0.125), (-1.737, 1.21, 1.49e-08), (-1.737, 1.21, -0.125), (-1.736, 1.203, 1.49e-08), (-1.736, 1.203, -0.125), (-1.737, 1.171, 1.49e-08), (-1.737, 1.171, -0.125), (-1.736, 1.177, 1.49e-08), (-1.736, 1.177, -0.125), (-1.74, 1.165, 1.49e-08), (-1.74, 1.165, -0.125), (-1.743, 1.159, 1.49e-08), (-1.743, 1.159, -0.125), (-1.74, -1.178, 1.49e-08), (-1.74, -1.178, -0.125), (-1.743, -1.172, 1.49e-08), (-1.743, -1.172, -0.125), (-1.736, -1.19, 1.49e-08), (-1.736, -1.19, -0.125), (-1.735, -1.197, 1.49e-08), (-1.735, -1.197, -0.125), (-1.737, -1.184, 1.49e-08), (-1.737, -1.184, -0.125), (-1.736, -1.216, 1.49e-08), (-1.736, -1.216, -0.125), (-1.735, -1.21, 1.49e-08), (-1.735, -1.21, -0.125), (-1.734, -1.203, 1.49e-08), (-1.734, -1.203, -0.125), (-1.737, -1.222, 1.49e-08), (-1.737, -1.222, -0.125), (-1.74, -1.229, 1.49e-08), (-1.74, -1.229, -0.125), (-1.76, 1.241, 1.49e-08), (-1.76, 1.241, -0.125), (-1.755, 1.237, 1.49e-08), (-1.755, 1.237, -0.125), (-1.75, 1.232, 1.49e-08), (-1.75, 1.232, -0.125), (-1.746, 1.227, 1.49e-08), (-1.746, 1.227, -0.125), (-1.75, 1.149, 1.49e-08), (-1.75, 1.149, -0.125), (-1.746, 1.154, 1.49e-08), (-1.746, 1.154, -0.125), (-1.76, 1.14, 1.49e-08), (-1.76, 1.14, -0.125), (-1.755, 1.144, 1.49e-08), (-1.755, 1.144, -0.125), (-1.755, -1.157, 1.49e-08), (-1.755, -1.157, -0.125), (-1.746, -1.166, 1.49e-08), (-1.746, -1.166, -0.125), (-1.75, -1.161, 1.49e-08), (-1.75, -1.161, -0.125), (-1.75, -1.245, 1.49e-08), (-1.75, -1.245, -0.125), (-1.746, -1.24, 1.49e-08), (-1.746, -1.24, -0.125), (-1.743, -1.234, 1.49e-08), (-1.743, -1.234, -0.125), (-1.76, -1.254, -0.125), (-1.76, -1.254, 1.49e-08), (-1.755, -1.25, -0.125), (-1.755, -1.25, 1.49e-08), (-1.771, 1.247, 1.49e-08), (-1.771, 1.247, -0.125), (-1.784, 1.251, 1.49e-08), (-1.784, 1.251, -0.125), (-1.778, 1.25, 1.49e-08), (-1.778, 1.25, -0.125), (-1.766, 1.244, 1.49e-08), (-1.766, 1.244, -0.125), (-1.766, 1.136, 1.49e-08), (-1.766, 1.136, -0.125), (-1.771, 1.133, 1.49e-08), (-1.771, 1.133, -0.125), (-1.778, 1.131, 1.49e-08), (-1.778, 1.131, -0.125), (-1.771, -1.146, 1.49e-08), (-1.771, -1.146, -0.125), (-1.778, -1.144, 1.49e-08), (-1.778, -1.144, -0.125), (-1.766, -1.149, 1.49e-08), (-1.766, -1.149, -0.125), (-1.76, -1.153, 1.49e-08), (-1.76, -1.153, -0.125), (-1.766, -1.257, -0.125), (-1.766, -1.257, 1.49e-08), (-1.771, -1.26, -0.125), (-1.771, -1.26, 1.49e-08), (-1.778, -1.263, -0.125), (-1.778, -1.263, 1.49e-08), (-1.79, 1.252, 1.49e-08), (-1.79, 1.252, -0.125), (-1.797, 1.253, 1.49e-08), (-1.797, 1.253, -0.125), (-1.803, 1.252, 1.49e-08), (-1.803, 1.252, -0.125), (-1.79, 1.128, 1.49e-08), (-1.79, 1.128, -0.125), (-1.784, 1.129, 1.49e-08), (-1.784, 1.129, -0.125), (-1.803, 1.128, 1.49e-08), (-1.803, 1.128, -0.125), (-1.797, 1.128, 1.49e-08), (-1.797, 1.128, -0.125), (-1.81, 1.129, 1.49e-08), (-1.81, 1.129, -0.125), (-1.797, -1.141, 1.49e-08), (-1.797, -1.141, -0.125), (-1.79, -1.141, 1.49e-08), (-1.79, -1.141, -0.125), (-1.803, -1.141, 1.49e-08), (-1.803, -1.141, -0.125), (-1.784, -1.142, 1.49e-08), (-1.784, -1.142, -0.125), (-1.81, -1.264, -0.125), (-1.81, -1.264, 1.49e-08), (-1.784, -1.264, -0.125), (-1.784, -1.264, 1.49e-08), (-1.803, -1.265, -0.125), (-1.803, -1.265, 1.49e-08), (-1.797, -1.266, -0.125), (-1.797, -1.266, 1.49e-08), (-1.79, -1.265, -0.125), (-1.79, -1.265, 1.49e-08), (-1.81, 1.251, 1.49e-08), (-1.81, 1.251, -0.125), (-1.816, 1.25, 1.49e-08), (-1.816, 1.25, -0.125), (-1.822, 1.247, 1.49e-08), (-1.822, 1.247, -0.125), (-1.834, 1.241, 1.49e-08), (-1.834, 1.241, -0.125), (-1.828, 1.244, 1.49e-08), (-1.828, 1.244, -0.125), (-1.822, 1.133, 1.49e-08), (-1.822, 1.133, -0.125), (-1.834, 1.14, 1.49e-08), (-1.834, 1.14, -0.125), (-1.828, 1.136, 1.49e-08), (-1.828, 1.136, -0.125), (-1.816, 1.131, 1.49e-08), (-1.816, 1.131, -0.125), (-1.81, -1.142, 1.49e-08), (-1.81, -1.142, -0.125), (-1.816, -1.144, 1.49e-08), (-1.816, -1.144, -0.125), (-1.822, -1.146, 1.49e-08), (-1.822, -1.146, -0.125), (-1.834, -1.153, 1.49e-08), (-1.834, -1.153, -0.125), (-1.828, -1.149, 1.49e-08), (-1.828, -1.149, -0.125), (-1.828, -1.257, -0.125), (-1.828, -1.257, 1.49e-08), (-1.834, -1.254, -0.125), (-1.834, -1.254, 1.49e-08), (-1.816, -1.263, -0.125), (-1.816, -1.263, 1.49e-08), (-1.822, -1.26, -0.125), (-1.822, -1.26, 1.49e-08), (-1.839, 1.237, 1.49e-08), (-1.839, 1.237, -0.125), (-1.843, 1.232, 1.49e-08), (-1.843, 1.232, -0.125), (-1.847, 1.227, 1.49e-08), (-1.847, 1.227, -0.125), (-1.851, 1.222, 1.49e-08), (-1.851, 1.222, -0.125), (-1.851, 1.159, 1.49e-08), (-1.851, 1.159, -0.125), (-1.843, 1.149, 1.49e-08), (-1.843, 1.149, -0.125), (-1.847, 1.154, 1.49e-08), (-1.847, 1.154, -0.125), (-1.839, 1.144, 1.49e-08), (-1.839, 1.144, -0.125), (-1.839, -1.157, 1.49e-08), (-1.839, -1.157, -0.125), (-1.847, -1.166, -0.125), (-1.847, -1.166, 1.49e-08), (-1.851, -1.172, -0.125), (-1.851, -1.172, 1.49e-08), (-1.843, -1.161, -0.125), (-1.843, -1.161, 1.49e-08), (-1.851, -1.234, -0.125), (-1.851, -1.234, 1.49e-08), (-1.839, -1.25, -0.125), (-1.839, -1.25, 1.49e-08), (-1.847, -1.24, -0.125), (-1.847, -1.24, 1.49e-08), (-1.843, -1.245, -0.125), (-1.843, -1.245, 1.49e-08), (-1.856, 1.21, 1.49e-08), (-1.856, 1.21, -0.125), (-1.854, 1.216, 1.49e-08), (-1.854, 1.216, -0.125), (-1.859, 1.197, 1.49e-08), (-1.859, 1.197, -0.125), (-1.858, 1.203, 1.49e-08), (-1.858, 1.203, -0.125), (-1.859, 1.19, 1.49e-08), (-1.859, 1.19, -0.125), (-1.859, 1.184, 1.49e-08), (-1.859, 1.184, -0.125), (-1.858, 1.177, 1.49e-08), (-1.858, 1.177, -0.125), (-1.854, 1.165, 1.49e-08), (-1.854, 1.165, -0.125), (-1.856, 1.171, 1.49e-08), (-1.856, 1.171, -0.125), (-1.856, -1.184, -0.125), (-1.856, -1.184, 1.49e-08), (-1.854, -1.178, -0.125), (-1.854, -1.178, 1.49e-08), (-1.859, -1.203, -0.125), (-1.859, -1.203, 1.49e-08), (-1.858, -1.19, -0.125), (-1.858, -1.19, 1.49e-08), (-1.859, -1.197, -0.125), (-1.859, -1.197, 1.49e-08), (-1.859, -1.21, -0.125), (-1.859, -1.21, 1.49e-08), (-1.858, -1.216, -0.125), (-1.858, -1.216, 1.49e-08), (-1.854, -1.229, -0.125), (-1.854, -1.229, 1.49e-08), (-1.856, -1.222, -0.125), (-1.856, -1.222, 1.49e-08), (1.746, 1.24, -0.125), (1.746, 1.24, 1.49e-08), (1.743, 1.234, -0.125), (1.743, 1.234, 1.49e-08), (1.75, 1.245, -0.125), (1.75, 1.245, 1.49e-08), (1.74, 1.229, -0.125), (1.74, 1.229, 1.49e-08), (1.737, 1.222, -0.125), (1.737, 1.222, 1.49e-08), (1.737, 1.184, -0.125), (1.737, 1.184, 1.49e-08), (1.74, 1.178, -0.125), (1.74, 1.178, 1.49e-08), (1.743, 1.172, -0.125), (1.743, 1.172, 1.49e-08), (1.746, 1.166, -0.125), (1.746, 1.166, 1.49e-08), (1.75, 1.161, -0.125), (1.75, 1.161, 1.49e-08), (1.746, -1.166, 1.49e-08), (1.746, -1.166, -0.125), (1.74, -1.178, 1.49e-08), (1.74, -1.178, -0.125), (1.75, -1.161, 1.49e-08), (1.75, -1.161, -0.125), (1.743, -1.172, 1.49e-08), (1.743, -1.172, -0.125), (1.737, -1.184, 1.49e-08), (1.737, -1.184, -0.125), (1.737, -1.222, 1.49e-08), (1.737, -1.222, -0.125), (1.743, -1.234, 1.49e-08), (1.743, -1.234, -0.125), (1.74, -1.229, 1.49e-08), (1.74, -1.229, -0.125), (1.75, -1.245, 1.49e-08), (1.75, -1.245, -0.125), (1.746, -1.24, 1.49e-08), (1.746, -1.24, -0.125), (1.771, 1.26, -0.125), (1.771, 1.26, 1.49e-08), (1.766, 1.257, -0.125), (1.766, 1.257, 1.49e-08), (1.76, 1.254, -0.125), (1.76, 1.254, 1.49e-08), (1.755, 1.25, -0.125), (1.755, 1.25, 1.49e-08), (1.755, 1.157, -0.125), (1.755, 1.157, 1.49e-08), (1.76, 1.153, -0.125), (1.76, 1.153, 1.49e-08), (1.766, 1.149, -0.125), (1.766, 1.149, 1.49e-08), (1.771, -1.146, -0.125), (1.771, -1.146, 1.49e-08), (1.766, -1.149, -0.125), (1.766, -1.149, 1.49e-08), (1.76, -1.153, -0.125), (1.76, -1.153, 1.49e-08), (1.755, -1.157, -0.125), (1.755, -1.157, 1.49e-08), (1.755, -1.25, 1.49e-08), (1.755, -1.25, -0.125), (1.766, -1.257, 1.49e-08), (1.766, -1.257, -0.125), (1.76, -1.254, 1.49e-08), (1.76, -1.254, -0.125), (1.79, 1.265, -0.125), (1.79, 1.265, 1.49e-08), (1.797, 1.266, -0.125), (1.797, 1.266, 1.49e-08), (1.784, 1.264, -0.125), (1.784, 1.264, 1.49e-08), (1.778, 1.263, -0.125), (1.778, 1.263, 1.49e-08), (1.771, 1.146, -0.125), (1.771, 1.146, 1.49e-08), (1.778, 1.144, -0.125), (1.778, 1.144, 1.49e-08), (1.784, 1.142, -0.125), (1.784, 1.142, 1.49e-08), (1.79, 1.141, -0.125), (1.79, 1.141, 1.49e-08), (1.797, 1.141, -0.125), (1.797, 1.141, 1.49e-08), (1.784, -1.142, -0.125), (1.784, -1.142, 1.49e-08), (1.79, -1.141, -0.125), (1.79, -1.141, 1.49e-08), (1.797, -1.141, -0.125), (1.797, -1.141, 1.49e-08), (1.778, -1.144, -0.125), (1.778, -1.144, 1.49e-08), (1.778, -1.263, 1.49e-08), (1.778, -1.263, -0.125), (1.771, -1.26, 1.49e-08), (1.771, -1.26, -0.125), (1.784, -1.264, 1.49e-08), (1.784, -1.264, -0.125), (1.79, -1.265, 1.49e-08), (1.79, -1.265, -0.125), (1.81, 1.264, -0.125), (1.81, 1.264, 1.49e-08), (1.803, 1.265, -0.125), (1.803, 1.265, 1.49e-08), (1.816, 1.263, -0.125), (1.816, 1.263, 1.49e-08), (1.822, 1.26, -0.125), (1.822, 1.26, 1.49e-08), (1.816, 1.144, -0.125), (1.816, 1.144, 1.49e-08), (1.828, 1.257, -0.125), (1.828, 1.257, 1.49e-08), (1.822, 1.146, -0.125), (1.822, 1.146, 1.49e-08), (1.81, 1.142, -0.125), (1.81, 1.142, 1.49e-08), (1.803, 1.141, -0.125), (1.803, 1.141, 1.49e-08), (1.803, -1.141, -0.125), (1.803, -1.141, 1.49e-08), (1.816, -1.144, -0.125), (1.816, -1.144, 1.49e-08), (1.822, -1.146, -0.125), (1.822, -1.146, 1.49e-08), (1.81, -1.142, -0.125), (1.81, -1.142, 1.49e-08), (1.81, -1.264, 1.49e-08), (1.81, -1.264, -0.125), (1.816, -1.263, 1.49e-08), (1.816, -1.263, -0.125), (1.822, -1.26, 1.49e-08), (1.822, -1.26, -0.125), (1.803, -1.265, 1.49e-08), (1.803, -1.265, -0.125), (1.797, -1.266, 1.49e-08), (1.797, -1.266, -0.125), (1.839, 1.25, -0.125), (1.839, 1.25, 1.49e-08), (1.834, 1.254, -0.125), (1.834, 1.254, 1.49e-08), (1.839, 1.157, -0.125), (1.839, 1.157, 1.49e-08), (1.828, 1.149, -0.125), (1.828, 1.149, 1.49e-08), (1.843, 1.161, -0.125), (1.843, 1.161, 1.49e-08), (1.834, 1.153, -0.125), (1.834, 1.153, 1.49e-08), (1.828, -1.149, -0.125), (1.828, -1.149, 1.49e-08), (1.834, -1.153, -0.125), (1.834, -1.153, 1.49e-08), (1.839, -1.157, -0.125), (1.839, -1.157, 1.49e-08), (1.839, -1.25, 1.49e-08), (1.839, -1.25, -0.125), (1.834, -1.254, 1.49e-08), (1.834, -1.254, -0.125), (1.843, -1.245, -0.125), (1.843, -1.245, 1.49e-08), (1.828, -1.257, 1.49e-08), (1.828, -1.257, -0.125), (1.843, 1.245, -0.125), (1.843, 1.245, 1.49e-08), (1.851, 1.234, -0.125), (1.851, 1.234, 1.49e-08), (1.847, 1.24, -0.125), (1.847, 1.24, 1.49e-08), (1.854, 1.229, -0.125), (1.854, 1.229, 1.49e-08), (1.856, 1.222, -0.125), (1.856, 1.222, 1.49e-08), (1.854, 1.178, -0.125), (1.854, 1.178, 1.49e-08), (1.856, 1.184, -0.125), (1.856, 1.184, 1.49e-08), (1.851, 1.172, -0.125), (1.851, 1.172, 1.49e-08), (1.847, 1.166, -0.125), (1.847, 1.166, 1.49e-08), (1.843, -1.161, -0.125), (1.843, -1.161, 1.49e-08), (1.851, -1.172, -0.125), (1.851, -1.172, 1.49e-08), (1.847, -1.166, -0.125), (1.847, -1.166, 1.49e-08), (1.851, -1.234, -0.125), (1.851, -1.234, 1.49e-08), (1.854, -1.178, -0.125), (1.854, -1.178, 1.49e-08), (1.854, -1.229, -0.125), (1.854, -1.229, 1.49e-08), (1.856, -1.222, -0.125), (1.856, -1.222, 1.49e-08), (1.847, -1.24, -0.125), (1.847, -1.24, 1.49e-08), (1.858, 1.216, -0.125), (1.858, 1.216, 1.49e-08), (1.859, 1.21, -0.125), (1.859, 1.21, 1.49e-08), (1.859, 1.203, -0.125), (1.859, 1.203, 1.49e-08), (1.859, 1.197, -0.125), (1.859, 1.197, 1.49e-08), (1.858, 1.19, -0.125), (1.858, 1.19, 1.49e-08), (1.856, -1.184, -0.125), (1.856, -1.184, 1.49e-08), (1.859, -1.197, -0.125), (1.859, -1.197, 1.49e-08), (1.858, -1.19, -0.125), (1.858, -1.19, 1.49e-08), (1.859, -1.203, -0.125), (1.859, -1.203, 1.49e-08), (1.859, -1.21, -0.125), (1.859, -1.21, 1.49e-08), (1.858, -1.216, -0.125), (1.858, -1.216, 1.49e-08), (-1.922, -1.078, 0.125), (-1.885, -1.289, 0.125), (-1.672, -1.328, 0.125), (-1.672, -1.078, 0.125), (1.672, -1.328, 0.125), (1.672, -1.078, 0.125), (1.885, -1.289, 0.125), (1.922, -1.078, 0.125), (-1.672, 1.078, 0.125), (-1.922, 1.078, 0.125), (1.922, 1.078, 0.125), (1.672, 1.078, 0.125), (-1.885, 1.289, 0.125), (-1.672, 1.328, 0.125), (1.672, 1.328, 0.125), (1.885, 1.289, 0.125), (1.735, 1.197, 0.125), (1.736, 1.19, 0.125), (1.736, 1.216, 0.125), (1.735, 1.21, 0.125), (1.736, -1.19, 0.125), (1.735, -1.197, 0.125), (1.734, 1.203, 0.125), (1.734, -1.203, 0.125), (1.735, -1.21, 0.125), (-1.735, 1.184, 0.125), (-1.734, 1.19, 0.125), (-1.735, 1.197, 0.125), (-1.74, 1.216, 0.125), (-1.743, 1.222, 0.125), (-1.736, 1.203, 0.125), (-1.737, 1.21, 0.125), (-1.737, 1.171, 0.125), (-1.736, 1.177, 0.125), (-1.74, 1.165, 0.125), (-1.743, 1.159, 0.125), (-1.735, -1.197, 0.125), (-1.736, -1.19, 0.125), (-1.737, -1.184, 0.125), (-1.74, -1.178, 0.125), (-1.736, -1.216, 0.125), (-1.735, -1.21, 0.125), (-1.734, -1.203, 0.125), (-1.737, -1.222, 0.125), (-1.74, -1.229, 0.125), (-1.75, 1.232, 0.125), (-1.755, 1.237, 0.125), (-1.76, 1.241, 0.125), (-1.746, 1.227, 0.125), (-1.75, 1.149, 0.125), (-1.746, 1.154, 0.125), (-1.76, 1.14, 0.125), (-1.755, 1.144, 0.125), (-1.755, -1.157, 0.125), (-1.76, -1.153, 0.125), (-1.743, -1.172, 0.125), (-1.746, -1.166, 0.125), (-1.75, -1.161, 0.125), (-1.75, -1.245, 0.125), (-1.746, -1.24, 0.125), (-1.743, -1.234, 0.125), (-1.76, -1.254, 0.125), (-1.755, -1.25, 0.125), (-1.771, 1.247, 0.125), (-1.778, 1.25, 0.125), (-1.784, 1.251, 0.125), (-1.766, 1.244, 0.125), (-1.766, 1.136, 0.125), (-1.771, 1.133, 0.125), (-1.778, 1.131, 0.125), (-1.771, -1.146, 0.125), (-1.778, -1.144, 0.125), (-1.766, -1.149, 0.125), (-1.766, -1.257, 0.125), (-1.778, -1.263, 0.125), (-1.771, -1.26, 0.125), (-1.79, 1.252, 0.125), (-1.797, 1.253, 0.125), (-1.803, 1.252, 0.125), (-1.79, 1.128, 0.125), (-1.784, 1.129, 0.125), (-1.797, 1.128, 0.125), (-1.81, 1.129, 0.125), (-1.803, 1.128, 0.125), (-1.797, -1.141, 0.125), (-1.803, -1.141, 0.125), (-1.79, -1.141, 0.125), (-1.784, -1.142, 0.125), (-1.81, -1.264, 0.125), (-1.803, -1.265, 0.125), (-1.784, -1.264, 0.125), (-1.797, -1.266, 0.125), (-1.79, -1.265, 0.125), (-1.81, 1.251, 0.125), (-1.816, 1.25, 0.125), (-1.822, 1.247, 0.125), (-1.828, 1.244, 0.125), (-1.834, 1.241, 0.125), (-1.834, 1.14, 0.125), (-1.828, 1.136, 0.125), (-1.822, 1.133, 0.125), (-1.816, 1.131, 0.125), (-1.81, -1.142, 0.125), (-1.816, -1.144, 0.125), (-1.822, -1.146, 0.125), (-1.828, -1.149, 0.125), (-1.834, -1.153, 0.125), (-1.834, -1.254, 0.125), (-1.828, -1.257, 0.125), (-1.816, -1.263, 0.125), (-1.822, -1.26, 0.125), (-1.839, 1.237, 0.125), (-1.843, 1.232, 0.125), (-1.847, 1.227, 0.125), (-1.851, 1.222, 0.125), (-1.851, 1.159, 0.125), (-1.847, 1.154, 0.125), (-1.843, 1.149, 0.125), (-1.839, 1.144, 0.125), (-1.839, -1.157, 0.125), (-1.843, -1.161, 0.125), (-1.847, -1.166, 0.125), (-1.851, -1.234, 0.125), (-1.847, -1.24, 0.125), (-1.851, -1.172, 0.125), (-1.843, -1.245, 0.125), (-1.839, -1.25, 0.125), (-1.854, 1.216, 0.125), (-1.856, 1.21, 0.125), (-1.858, 1.203, 0.125), (-1.859, 1.197, 0.125), (-1.859, 1.184, 0.125), (-1.859, 1.19, 0.125), (-1.856, 1.171, 0.125), (-1.854, 1.165, 0.125), (-1.858, 1.177, 0.125), (-1.854, -1.178, 0.125), (-1.856, -1.184, 0.125), (-1.858, -1.19, 0.125), (-1.859, -1.197, 0.125), (-1.859, -1.203, 0.125), (-1.859, -1.21, 0.125), (-1.858, -1.216, 0.125), (-1.856, -1.222, 0.125), (-1.854, -1.229, 0.125), (1.746, 1.24, 0.125), (1.743, 1.234, 0.125), (1.75, 1.245, 0.125), (1.74, 1.229, 0.125), (1.737, 1.222, 0.125), (1.737, 1.184, 0.125), (1.74, 1.178, 0.125), (1.743, 1.172, 0.125), (1.746, 1.166, 0.125), (1.75, 1.161, 0.125), (1.746, -1.166, 0.125), (1.743, -1.172, 0.125), (1.75, -1.161, 0.125), (1.74, -1.178, 0.125), (1.737, -1.184, 0.125), (1.736, -1.216, 0.125), (1.737, -1.222, 0.125), (1.743, -1.234, 0.125), (1.746, -1.24, 0.125), (1.74, -1.229, 0.125), (1.771, 1.26, 0.125), (1.766, 1.257, 0.125), (1.76, 1.254, 0.125), (1.755, 1.25, 0.125), (1.755, 1.157, 0.125), (1.76, 1.153, 0.125), (1.766, 1.149, 0.125), (1.771, 1.146, 0.125), (1.771, -1.146, 0.125), (1.766, -1.149, 0.125), (1.76, -1.153, 0.125), (1.755, -1.157, 0.125), (1.75, -1.245, 0.125), (1.76, -1.254, 0.125), (1.766, -1.257, 0.125), (1.755, -1.25, 0.125), (1.797, 1.266, 0.125), (1.79, 1.265, 0.125), (1.784, 1.264, 0.125), (1.778, 1.263, 0.125), (1.778, 1.144, 0.125), (1.784, 1.142, 0.125), (1.79, 1.141, 0.125), (1.797, 1.141, 0.125), (1.784, -1.142, 0.125), (1.778, -1.144, 0.125), (1.79, -1.141, 0.125), (1.797, -1.141, 0.125), (1.771, -1.26, 0.125), (1.784, -1.264, 0.125), (1.79, -1.265, 0.125), (1.778, -1.263, 0.125), (1.81, 1.264, 0.125), (1.803, 1.265, 0.125), (1.816, 1.263, 0.125), (1.822, 1.26, 0.125), (1.816, 1.144, 0.125), (1.822, 1.146, 0.125), (1.828, 1.257, 0.125), (1.803, 1.141, 0.125), (1.81, 1.142, 0.125), (1.803, -1.141, 0.125), (1.822, -1.146, 0.125), (1.816, -1.144, 0.125), (1.81, -1.142, 0.125), (1.81, -1.264, 0.125), (1.816, -1.263, 0.125), (1.822, -1.26, 0.125), (1.803, -1.265, 0.125), (1.797, -1.266, 0.125), (1.839, 1.25, 0.125), (1.834, 1.254, 0.125), (1.828, 1.149, 0.125), (1.834, 1.153, 0.125), (1.839, 1.157, 0.125), (1.828, -1.149, 0.125), (1.834, -1.153, 0.125), (1.839, -1.157, 0.125), (1.834, -1.254, 0.125), (1.839, -1.25, 0.125), (1.843, -1.245, 0.125), (1.828, -1.257, 0.125), (1.843, 1.245, 0.125), (1.851, 1.234, 0.125), (1.847, 1.24, 0.125), (1.854, 1.229, 0.125), (1.856, 1.222, 0.125), (1.851, 1.172, 0.125), (1.854, 1.178, 0.125), (1.847, 1.166, 0.125), (1.843, 1.161, 0.125), (1.843, -1.161, 0.125), (1.851, -1.172, 0.125), (1.847, -1.166, 0.125), (1.851, -1.234, 0.125), (1.854, -1.229, 0.125), (1.854, -1.178, 0.125), (1.847, -1.24, 0.125), (1.859, 1.21, 0.125), (1.858, 1.216, 0.125), (1.859, 1.203, 0.125), (1.859, 1.197, 0.125), (1.858, 1.19, 0.125), (1.856, 1.184, 0.125), (1.856, -1.184, 0.125), (1.859, -1.197, 0.125), (1.858, -1.19, 0.125), (1.859, -1.203, 0.125), (1.859, -1.21, 0.125), (1.856, -1.222, 0.125), (1.858, -1.216, 0.125), (-0.4833, 0.568, -0.5), (-1.356, 0.8282, -0.3694), (-0.3333, 0.6183, -0.5), (-1.672, -1.328, -0.1494), (-1.672, -1.078, -0.2044), (-1.922, -1.078, -0.1494), (-0.5556, -0.7987, -0.5), (-0.5556, -0.6162, -0.5), (-0.39, -0.7987, -0.5), (-0.2762, -0.9, -0.5), (0.2762, -0.9, -0.5), (0.39, -0.7987, -0.5), (0.39, -0.6162, -0.5), (0.5556, -0.7987, -0.5), (0.5556, -0.6162, -0.5), (1.672, -1.328, -0.1494), (1.672, -1.078, -0.2157), (1.922, -1.078, -0.1494), (-0.7943, -0.5556, -0.5), (-0.6727, -0.5556, -0.5), (-0.5556, -0.6162, -0.1494), (-0.28, -0.6162, -0.1494), (0.28, -0.6162, -0.1494), (0.39, -0.6162, -0.1494), (0.5556, -0.6162, -0.1494), (0.6811, -0.6162, -0.5), (1.0, -0.6162, -0.5), (-0.7943, -0.3333, -0.5), (-0.6727, -0.3333, -0.5), (-0.5556, -0.3333, -0.1494), (0.875, -0.6162, 0.05), (0.875, -0.6162, -0.5), (1.0, -0.5, -0.5), (-0.7943, -0.1111, -0.5), (-0.6727, -0.1111, -0.5), (-0.5556, -0.1111, -0.1494), (0.875, -0.3438, -0.5), (1.0, -0.3438, -0.5), (-0.7943, 0.1111, -0.5), (-0.6727, 0.1111, -0.5), (-0.5556, 0.1111, -0.1494), (0.875, 0.3438, -0.5), (1.0, 0.3438, -0.5), (-0.7943, 0.367, -0.5), (-0.6727, 0.448, -0.5), (-0.5556, 0.419, -0.1494), (0.875, 0.6102, 0.05), (0.875, 0.6102, -0.5), (1.0, 0.5, -0.5), (-1.102, 0.5077, -0.5), (-0.4712, 0.535, -0.1494), (-0.3333, 0.6043, -0.1494), (-0.1111, 0.6102, -0.1494), (0.1111, 0.6102, -0.1494), (0.3333, 0.6102, -0.1494), (0.5556, 0.6102, -0.1494), (0.6811, 0.6452, -0.5), (1.0, 0.6102, -0.5), (-1.922, 1.078, -0.1494), (-1.672, 1.078, -0.2082), (-0.1111, 0.6452, -0.5), (0.1111, 0.6452, -0.5), (0.3333, 0.6452, -0.5), (0.5556, 0.6452, -0.5), (1.672, 1.078, -0.2109), (1.922, 1.078, -0.1494), (-1.672, 1.328, -0.1494), (-0.706, 0.6326, -0.5), (-0.1111, 0.8239, -0.5), (0.1111, 0.8239, -0.5), (0.3333, 0.8239, -0.5), (0.5556, 0.8239, -0.5), (1.672, 1.328, -0.1494), (0.5556, -1.0, 0.125), (0.5556, -0.6871, 0.125), (1.0, -0.6094, 0.125), (0.6811, -0.6094, 0.125), (1.0, 0.6102, 0.125), (0.6811, 0.6102, 0.125), (0.5556, 1.021, 0.125), (0.5556, 0.6871, 0.125), (-0.8073, -0.5556, 0.125), (-1.0, -0.5556, 0.125), (-1.0, -0.3333, 0.125), (-0.8073, -0.3333, 0.125), (-1.0, -0.1111, 0.125), (-0.8073, -0.1111, 0.125), (-1.0, 0.1111, 0.125), (-0.8073, 0.1111, 0.125), (-1.0, 0.1862, 0.125), (-0.807, 0.2355, 0.125), (-1.014, 0.6381, -0.5), (-0.8087, 0.2986, 0.045), (-1.102, 0.3169, 0.045), (-1.356, 0.8282, 0.045), (-0.706, 0.8282, 0.045), (-0.28, -0.6162, -0.5), (0.28, -0.6162, -0.5), (-0.28, -0.6162, -0.4334), (0.28, -0.6162, -0.4334), (-0.28, -0.6162, -0.2121), (0.28, -0.6162, -0.2121), (-0.2762, -0.9, -0.1765), (0.2762, -0.9, -0.1765), (-0.1858, -0.6162, -0.2483), (-0.1858, -0.9, -0.2483), (-0.1794, -0.6162, -0.2473), (-0.1794, -0.9, -0.2473), (-0.2146, -0.6162, -0.3559), (-0.2146, -0.9, -0.3559), (-0.2193, -0.6162, -0.3512), (-0.2193, -0.9, -0.3512), (-0.1535, -0.6162, -0.3689), (-0.1535, -0.9, -0.3689), (-0.1598, -0.6162, -0.3706), (-0.1598, -0.9, -0.3706), (-0.2096, -0.6162, -0.36), (-0.2096, -0.9, -0.36), (-0.1663, -0.6162, -0.3716), (-0.1663, -0.9, -0.3716), (-0.1223, -0.6162, -0.2727), (-0.1223, -0.9, -0.2727), (-0.1535, -0.6162, -0.25), (-0.1535, -0.9, -0.25), (-0.1264, -0.6162, -0.2676), (-0.1264, -0.9, -0.2676), (-0.1474, -0.6162, -0.2523), (-0.1474, -0.9, -0.2523), (-0.1794, -0.6162, -0.3716), (-0.1794, -0.9, -0.3716), (-0.2299, -0.6162, -0.3348), (-0.2299, -0.9, -0.3348), (-0.1728, -0.6162, -0.3719), (-0.1728, -0.9, -0.3719), (-0.1858, -0.6162, -0.3706), (-0.1858, -0.9, -0.3706), (-0.1474, -0.6162, -0.3665), (-0.1474, -0.9, -0.3665), (-0.131, -0.6162, -0.3559), (-0.131, -0.9, -0.3559), (-0.1361, -0.6162, -0.36), (-0.1361, -0.9, -0.36), (-0.1416, -0.6162, -0.3636), (-0.1416, -0.9, -0.3636), (-0.2234, -0.6162, -0.3462), (-0.2234, -0.9, -0.3462), (-0.227, -0.6162, -0.3407), (-0.227, -0.9, -0.3407), (-0.2323, -0.6162, -0.3287), (-0.2323, -0.9, -0.3287), (-0.234, -0.6162, -0.3224), (-0.234, -0.9, -0.3224), (-0.1361, -0.6162, -0.2589), (-0.1361, -0.9, -0.2589), (-0.1187, -0.6162, -0.2782), (-0.1187, -0.9, -0.2782), (-0.1416, -0.6162, -0.2553), (-0.1416, -0.9, -0.2553), (-0.131, -0.6162, -0.263), (-0.131, -0.9, -0.263), (-0.2041, -0.6162, -0.3636), (-0.2041, -0.9, -0.3636), (-0.1982, -0.6162, -0.3665), (-0.1982, -0.9, -0.3665), (-0.1921, -0.6162, -0.3689), (-0.1921, -0.9, -0.3689), (-0.1663, -0.6162, -0.2473), (-0.1663, -0.9, -0.2473), (-0.1264, -0.6162, -0.3512), (-0.1264, -0.9, -0.3512), (-0.1598, -0.6162, -0.2483), (-0.1598, -0.9, -0.2483), (-0.1728, -0.6162, -0.2469), (-0.1728, -0.9, -0.2469), (-0.2353, -0.6162, -0.3094), (-0.2353, -0.9, -0.3094), (-0.1134, -0.6162, -0.2901), (-0.1134, -0.9, -0.2901), (-0.1107, -0.6162, -0.3029), (-0.1107, -0.9, -0.3029), (-0.235, -0.6162, -0.316), (-0.235, -0.9, -0.316), (-0.1157, -0.6162, -0.284), (-0.1157, -0.9, -0.284), (-0.1117, -0.6162, -0.2964), (-0.1117, -0.9, -0.2964), (-0.2299, -0.6162, -0.284), (-0.2299, -0.9, -0.284), (-0.227, -0.6162, -0.2782), (-0.227, -0.9, -0.2782), (-0.2234, -0.6162, -0.2727), (-0.2234, -0.9, -0.2727), (-0.1921, -0.6162, -0.25), (-0.1921, -0.9, -0.25), (-0.2323, -0.6162, -0.2901), (-0.2323, -0.9, -0.2901), (-0.2146, -0.6162, -0.263), (-0.2146, -0.9, -0.263), (-0.2193, -0.6162, -0.2676), (-0.2193, -0.9, -0.2676), (-0.1117, -0.6162, -0.3224), (-0.1117, -0.9, -0.3224), (-0.1107, -0.6162, -0.316), (-0.1107, -0.9, -0.316), (-0.1187, -0.6162, -0.3407), (-0.1187, -0.9, -0.3407), (-0.1157, -0.6162, -0.3348), (-0.1157, -0.9, -0.3348), (-0.1134, -0.6162, -0.3287), (-0.1134, -0.9, -0.3287), (-0.2096, -0.6162, -0.2589), (-0.2096, -0.9, -0.2589), (-0.2041, -0.6162, -0.2553), (-0.2041, -0.9, -0.2553), (-0.234, -0.6162, -0.2964), (-0.234, -0.9, -0.2964), (-0.1223, -0.6162, -0.3462), (-0.1223, -0.9, -0.3462), (-0.1103, -0.6162, -0.3094), (-0.1103, -0.9, -0.3094), (-0.235, -0.6162, -0.3029), (-0.235, -0.9, -0.3029), (-0.1982, -0.6162, -0.2523), (-0.1982, -0.9, -0.2523), (0.1598, -0.6162, -0.2483), (0.1598, -0.9, -0.2483), (0.1663, -0.6162, -0.2473), (0.1663, -0.9, -0.2473), (0.131, -0.6162, -0.3559), (0.131, -0.9, -0.3559), (0.1264, -0.6162, -0.3512), (0.1264, -0.9, -0.3512), (0.1921, -0.6162, -0.3689), (0.1921, -0.9, -0.3689), (0.1858, -0.6162, -0.3706), (0.1858, -0.9, -0.3706), (0.1361, -0.6162, -0.36), (0.1361, -0.9, -0.36), (0.1794, -0.6162, -0.3716), (0.1794, -0.9, -0.3716), (0.2234, -0.6162, -0.2727), (0.2234, -0.9, -0.2727), (0.1921, -0.6162, -0.25), (0.1921, -0.9, -0.25), (0.2193, -0.6162, -0.2676), (0.2193, -0.9, -0.2676), (0.1982, -0.6162, -0.2523), (0.1982, -0.9, -0.2523), (0.1663, -0.6162, -0.3716), (0.1663, -0.9, -0.3716), (0.1157, -0.6162, -0.3348), (0.1157, -0.9, -0.3348), (0.1728, -0.6162, -0.3719), (0.1728, -0.9, -0.3719), (0.1598, -0.6162, -0.3706), (0.1598, -0.9, -0.3706), (0.1982, -0.6162, -0.3665), (0.1982, -0.9, -0.3665), (0.2146, -0.6162, -0.3559), (0.2146, -0.9, -0.3559), (0.2096, -0.6162, -0.36), (0.2096, -0.9, -0.36), (0.2041, -0.6162, -0.3636), (0.2041, -0.9, -0.3636), (0.1223, -0.6162, -0.3462), (0.1223, -0.9, -0.3462), (0.1187, -0.6162, -0.3407), (0.1187, -0.9, -0.3407), (0.1134, -0.6162, -0.3287), (0.1134, -0.9, -0.3287), (0.1117, -0.6162, -0.3224), (0.1117, -0.9, -0.3224), (0.2096, -0.6162, -0.2589), (0.2096, -0.9, -0.2589), (0.227, -0.6162, -0.2782), (0.227, -0.9, -0.2782), (0.2041, -0.6162, -0.2553), (0.2041, -0.9, -0.2553), (0.2146, -0.6162, -0.263), (0.2146, -0.9, -0.263), (0.1416, -0.6162, -0.3636), (0.1416, -0.9, -0.3636), (0.1474, -0.6162, -0.3665), (0.1474, -0.9, -0.3665), (0.1535, -0.6162, -0.3689), (0.1535, -0.9, -0.3689), (0.1794, -0.6162, -0.2473), (0.1794, -0.9, -0.2473), (0.2193, -0.6162, -0.3512), (0.2193, -0.9, -0.3512), (0.1858, -0.6162, -0.2483), (0.1858, -0.9, -0.2483), (0.1728, -0.6162, -0.2469), (0.1728, -0.9, -0.2469), (0.1103, -0.6162, -0.3094), (0.1103, -0.9, -0.3094), (0.2323, -0.6162, -0.2901), (0.2323, -0.9, -0.2901), (0.235, -0.6162, -0.3029), (0.235, -0.9, -0.3029), (0.1107, -0.6162, -0.316), (0.1107, -0.9, -0.316), (0.2299, -0.6162, -0.284), (0.2299, -0.9, -0.284), (0.234, -0.6162, -0.2964), (0.234, -0.9, -0.2964), (0.1157, -0.6162, -0.284), (0.1157, -0.9, -0.284), (0.1187, -0.6162, -0.2782), (0.1187, -0.9, -0.2782), (0.1223, -0.6162, -0.2727), (0.1223, -0.9, -0.2727), (0.1535, -0.6162, -0.25), (0.1535, -0.9, -0.25), (0.1134, -0.6162, -0.2901), (0.1134, -0.9, -0.2901), (0.131, -0.6162, -0.263), (0.131, -0.9, -0.263), (0.1264, -0.6162, -0.2676), (0.1264, -0.9, -0.2676), (0.234, -0.6162, -0.3224), (0.234, -0.9, -0.3224), (0.235, -0.6162, -0.316), (0.235, -0.9, -0.316), (0.227, -0.6162, -0.3407), (0.227, -0.9, -0.3407), (0.2299, -0.6162, -0.3348), (0.2299, -0.9, -0.3348), (0.2323, -0.6162, -0.3287), (0.2323, -0.9, -0.3287), (0.1361, -0.6162, -0.2589), (0.1361, -0.9, -0.2589), (0.1416, -0.6162, -0.2553), (0.1416, -0.9, -0.2553), (0.1117, -0.6162, -0.2964), (0.1117, -0.9, -0.2964), (0.2234, -0.6162, -0.3462), (0.2234, -0.9, -0.3462), (0.2353, -0.6162, -0.3094), (0.2353, -0.9, -0.3094), (0.1107, -0.6162, -0.3029), (0.1107, -0.9, -0.3029), (0.1474, -0.6162, -0.2523), (0.1474, -0.9, -0.2523), (-0.39, -0.6162, -0.125), (-0.39, -0.6162, -0.1494), (-0.39, -0.6162, -0.5), (-0.571, 0.5426, 0.0), (-0.4086, 0.9567, -0.125), (-0.4086, 0.7603, -0.5), (-0.4086, 0.9624, 0.0), (-1.922, -1.203, 0.0), (-1.797, -1.328, 0.0), (-1.922, -1.203, -0.125), (-1.797, -1.328, -0.125), (-1.922, -1.203, 0.125), (-1.797, -1.328, 0.125), (-1.922, 1.203, 0.0), (-1.797, 1.328, 0.0), (-1.922, 1.203, -0.125), (-1.797, 1.328, -0.125), (-1.922, 1.203, 0.125), (-1.797, 1.328, 0.125), (1.797, -1.328, 0.0), (1.922, -1.203, 0.0), (1.922, 1.203, 0.0), (1.797, 1.328, 0.0), (1.797, -1.328, -0.125), (1.922, -1.203, -0.125), (1.922, 1.203, -0.125), (1.797, 1.328, -0.125), (1.797, -1.328, 0.125), (1.922, -1.203, 0.125), (1.922, 1.203, 0.125), (1.797, 1.328, 0.125), (1.0, -0.3438, -0.4187), (1.0, -0.4062, 0.05), (1.0, 0.3438, -0.4187), (1.0, 0.4062, 0.05), (1.0, -0.5, -0.4187), (1.0, 0.5, -0.4187), (1.0, -0.4062, -0.5), (1.0, 0.4062, -0.5), (1.0, 0.4062, -0.4187), (1.0, -0.4062, -0.4187), (0.875, -0.6162, -0.4219), (0.875, -0.4062, 0.05), (0.875, -0.4062, -0.5), (0.875, -0.3438, -0.4219), (0.875, 0.3438, -0.4219), (0.875, 0.4062, 0.05), (0.875, 0.4062, -0.5), (0.875, 0.6102, -0.4219), (0.875, 0.4062, -0.4219), (0.875, -0.4062, -0.4219), (0.875, 0.4487, -0.2492), (1.0, 0.4487, -0.2492), (0.875, 0.57, -0.1844), (1.0, 0.57, -0.1844), (0.875, 0.5685, -0.1692), (1.0, 0.5685, -0.1692), (0.875, 0.5641, -0.1545), (1.0, 0.5641, -0.1545), (0.875, 0.4622, -0.1123), (1.0, 0.4622, -0.1123), (0.875, 0.4487, -0.1195), (1.0, 0.4487, -0.1195), (0.875, 0.4768, -0.1079), (1.0, 0.4768, -0.1079), (0.875, 0.4368, -0.1292), (1.0, 0.4368, -0.1292), (0.875, 0.4155, -0.1692), (1.0, 0.4155, -0.1692), (0.875, 0.414, -0.1844), (1.0, 0.414, -0.1844), (0.875, 0.4199, -0.1545), (1.0, 0.4199, -0.1545), (0.875, 0.5072, -0.2609), (1.0, 0.5072, -0.2609), (1.0, 0.5, -0.2616), (0.875, 0.5569, -0.2277), (1.0, 0.5569, -0.2277), (0.875, 0.492, -0.2624), (1.0, 0.492, -0.2624), (0.875, 0.5218, -0.2564), (1.0, 0.5218, -0.2564), (0.875, 0.4155, -0.1996), (1.0, 0.4155, -0.1996), (0.875, 0.5472, -0.1292), (1.0, 0.5472, -0.1292), (0.875, 0.5569, -0.141), (1.0, 0.5569, -0.141), (0.875, 0.5353, -0.1195), (1.0, 0.5353, -0.1195), (0.875, 0.4768, -0.2609), (1.0, 0.4768, -0.2609), (0.875, 0.4271, -0.2277), (1.0, 0.4271, -0.2277), (0.875, 0.4368, -0.2395), (1.0, 0.4368, -0.2395), (0.875, 0.4622, -0.2564), (1.0, 0.4622, -0.2564), (0.875, 0.492, -0.1064), (1.0, 0.492, -0.1064), (0.875, 0.4271, -0.141), (1.0, 0.4271, -0.141), (0.875, 0.5072, -0.1079), (1.0, 0.5072, -0.1079), (1.0, 0.5, -0.1072), (0.875, 0.5472, -0.2395), (1.0, 0.5472, -0.2395), (0.875, 0.4199, -0.2142), (1.0, 0.4199, -0.2142), (0.875, 0.5353, -0.2492), (1.0, 0.5353, -0.2492), (0.875, 0.5218, -0.1123), (1.0, 0.5218, -0.1123), (0.875, 0.5641, -0.2142), (1.0, 0.5641, -0.2142), (0.875, 0.5685, -0.1996), (1.0, 0.5685, -0.1996), (0.875, -0.5353, -0.2492), (1.0, -0.5353, -0.2492), (1.0, -0.414, -0.1844), (0.875, -0.414, -0.1844), (1.0, -0.4155, -0.1692), (0.875, -0.4155, -0.1692), (1.0, -0.4199, -0.1545), (0.875, -0.4199, -0.1545), (0.875, -0.5218, -0.1123), (1.0, -0.5218, -0.1123), (0.875, -0.5353, -0.1195), (1.0, -0.5353, -0.1195), (0.875, -0.5072, -0.1079), (1.0, -0.5072, -0.1079), (0.875, -0.5472, -0.1292), (1.0, -0.5472, -0.1292), (1.0, -0.5, -0.1072), (0.875, -0.5685, -0.1692), (1.0, -0.5685, -0.1692), (0.875, -0.57, -0.1844), (1.0, -0.57, -0.1844), (0.875, -0.5641, -0.1545), (1.0, -0.5641, -0.1545), (0.875, -0.4768, -0.2609), (1.0, -0.4768, -0.2609), (1.0, -0.4271, -0.2277), (0.875, -0.4271, -0.2277), (0.875, -0.492, -0.2624), (1.0, -0.492, -0.2624), (0.875, -0.4622, -0.2564), (1.0, -0.4622, -0.2564), (0.875, -0.5685, -0.1996), (1.0, -0.5685, -0.1996), (1.0, -0.4368, -0.1292), (0.875, -0.4368, -0.1292), (1.0, -0.4271, -0.141), (0.875, -0.4271, -0.141), (1.0, -0.4487, -0.1195), (0.875, -0.4487, -0.1195), (0.875, -0.5072, -0.2609), (1.0, -0.5072, -0.2609), (0.875, -0.5569, -0.2277), (1.0, -0.5569, -0.2277), (0.875, -0.5472, -0.2395), (1.0, -0.5472, -0.2395), (0.875, -0.5218, -0.2564), (1.0, -0.5218, -0.2564), (1.0, -0.5, -0.2616), (0.875, -0.492, -0.1064), (1.0, -0.492, -0.1064), (0.875, -0.5569, -0.141), (1.0, -0.5569, -0.141), (0.875, -0.4768, -0.1079), (1.0, -0.4768, -0.1079), (1.0, -0.4368, -0.2395), (0.875, -0.4368, -0.2395), (0.875, -0.5641, -0.2142), (1.0, -0.5641, -0.2142), (0.875, -0.4487, -0.2492), (1.0, -0.4487, -0.2492), (1.0, -0.4622, -0.1123), (0.875, -0.4622, -0.1123), (1.0, -0.4199, -0.2142), (0.875, -0.4199, -0.2142), (1.0, -0.4155, -0.1996), (0.875, -0.4155, -0.1996)], [], [(433, 431, 774, 775), (1, 2, 12, 11), (2, 3, 13, 12), (3, 4, 14, 13), (4, 5, 15, 14), (5, 6, 16, 15), (6, 7, 17, 16), (18, 19, 29), (513, 539, 828, 815), (10, 11, 21, 20), (22, 21, 12), (12, 13, 23, 22), (13, 14, 24, 23), (14, 15, 25, 24), (15, 16, 26, 25), (16, 17, 27, 26), (27, 17, 28), (33, 28, 940), (30, 20, 946, 947), (21, 22, 32, 31), (35, 30, 947, 949), (31, 32, 37, 36), (38, 35, 949, 951), (36, 37, 40, 39), (41, 38, 951, 953), (39, 40, 43, 42), (41, 42, 47, 46), (43, 48, 1211, 47), (33, 894, 28), (56, 46, 57), (1211, 48, 49, 58), (49, 50, 59, 58), (50, 51, 60, 59), (51, 52, 61, 60), (52, 53, 62, 61), (53, 54, 62), (63, 55, 64), (330, 332, 724, 725), (68, 67, 958, 959), (68, 47, 1211, 58), (58, 59, 69, 1214, 68), (59, 60, 70, 69), (60, 61, 71, 70), (61, 62, 72, 71), (55, 63, 72), (533, 503, 810, 825), (1217, 85, 374, 380, 382, 386, 384, 344, 348, 350, 346, 314, 312, 318, 316, 274, 278, 280, 282, 276, 248, 246, 244, 218, 220, 213, 215, 217, 189, 187, 181, 183, 185, 76, 1218), (87, 83, 879, 880), (1241, 1239, 901, 906), (112, 111, 918, 919), (120, 121, 931, 865), (83, 82, 877, 879), (44, 1254, 1250, 33), (89, 96, 891, 882), (83, 87, 145, 147, 133, 419, 423, 421, 427, 425, 451, 455, 453, 485, 483, 487, 489, 525, 523, 517, 519, 521, 551, 547, 545, 548, 584, 576, 580, 582, 606, 604, 602, 84, 1231), (111, 110, 917, 918), (119, 120, 865, 930), (82, 81, 875, 877), (95, 88, 881, 890), (110, 109, 916, 917), (115, 119, 930, 923), (102, 100, 899, 904), (109, 108, 915, 916), (116, 117, 929, 928), (81, 80, 874, 875), (93, 94, 888, 887), (117, 113, 921, 929), (99, 101, 902, 897), (108, 107, 914, 915), (92, 93, 887, 886), (1248, 1243, 896, 1245), (91, 92, 886, 885), (107, 104, 909, 914), (79, 78, 872, 873), (103, 106, 913, 907), (100, 97, 893, 899), (78, 77, 870, 872), (48, 43, 104, 107), (1250, 894, 33), (52, 111, 112, 53), (1247, 1241, 906, 1246), (125, 126, 936, 935), (126, 116, 928, 936), (96, 99, 897, 891), (77, 76, 867, 870), (124, 125, 935, 934), (114, 115, 923, 922), (86, 85, 869, 868), (98, 95, 890, 896, 1243, 1372, 1365, 1371, 1326, 1369, 1367, 1382, 1357, 1345, 1343, 1347, 1376, 1340, 1336, 1334, 1338, 1341), (1223, 118, 1224), (76, 86, 868, 867), (123, 124, 934, 933), (85, 89, 882, 869), (104, 102, 904, 909), (106, 114, 922, 913), (88, 87, 880, 881), (122, 123, 933, 932), (1233, 1234, 127), (1215, 10, 85, 1217), (1216, 0, 75, 1218), (2, 1, 76, 77), (3, 2, 77, 78), (4, 3, 78, 79), (5, 4, 79, 80), (6, 5, 80, 81), (7, 6, 81, 82), (8, 7, 82, 83), (1227, 8, 83, 1231), (1228, 9, 84, 1232), (10, 20, 89, 85), (29, 19, 88, 95), (20, 30, 96, 89), (34, 29, 95, 98), (30, 35, 99, 96), (35, 38, 101, 99), (38, 41, 103, 101), (41, 46, 106, 103), (55, 45, 105, 113), (46, 56, 114, 106), (64, 55, 113, 117), (1221, 65, 118, 1223), (1222, 66, 119, 1224), (66, 67, 120, 119), (67, 68, 121, 120), (68, 1214, 69, 122, 1212, 121), (69, 70, 123, 122), (70, 71, 124, 123), (71, 72, 125, 124), (72, 73, 126, 125), (1229, 64, 117, 1233), (1230, 74, 127, 1234), (372, 373, 371, 370), (222, 228, 674, 671), (301, 300, 264, 265), (398, 399, 401, 400), (173, 172, 208, 209), (309, 308, 336, 337), (558, 559, 555, 554), (432, 433, 435, 434), (243, 242, 240, 241), (185, 184, 176, 177), (159, 158, 156, 157), (175, 174, 178, 179), (462, 463, 429, 428), (187, 186, 180, 181), (348, 349, 351, 350), (199, 198, 200, 201), (427, 426, 424, 425), (455, 454, 452, 453), (485, 484, 482, 483), (205, 204, 198, 199), (285, 284, 286, 287), (253, 252, 254, 255), (239, 238, 272, 273), (419, 418, 422, 423), (580, 581, 583, 582), (177, 176, 174, 175), (442, 443, 445, 444), (181, 180, 182, 183), (476, 477, 475, 474), (151, 150, 152, 153), (380, 381, 383, 382), (526, 527, 529, 528), (392, 393, 389, 388), (303, 302, 304, 305), (213, 212, 214, 215), (451, 450, 454, 455), (534, 535, 569, 568), (207, 206, 242, 243), (141, 140, 142, 143), (248, 249, 247, 246), (355, 354, 352, 353), (423, 422, 420, 421), (225, 224, 250, 251), (566, 567, 563, 562), (504, 505, 499, 498), (128, 130, 398, 400, 402, 404, 406, 436, 438, 440, 464, 466, 468, 470, 472, 506, 504, 498, 502, 532, 536, 530, 534, 568, 566, 562, 564, 594, 592, 590, 117, 116, 138), (436, 437, 439, 438), (138, 139, 129, 128), (525, 524, 522, 523), (494, 495, 491, 490), (145, 144, 146, 147), (229, 228, 222, 223), (265, 264, 260, 261), (394, 395, 397, 396), (223, 222, 226, 227), (217, 216, 188, 189), (263, 262, 256, 257), (606, 607, 605, 604), (602, 603, 599, 598), (406, 407, 437, 436), (564, 565, 595, 594), (390, 391, 395, 394), (171, 170, 172, 173), (512, 513, 511, 510), (440, 441, 465, 464), (280, 281, 283, 282), (149, 148, 150, 151), (540, 541, 539, 538), (562, 563, 565, 564), (233, 232, 230, 231), (538, 539, 513, 512), (425, 424, 450, 451), (357, 356, 360, 361), (365, 364, 368, 369), (592, 593, 591, 590), (133, 132, 418, 419), (386, 387, 385, 384), (241, 240, 236, 237), (282, 283, 277, 276), (312, 313, 319, 318), (259, 258, 234, 235), (438, 439, 441, 440), (237, 236, 238, 239), (363, 365, 369, 367, 329, 333, 331, 335, 297, 299, 295, 301, 265, 261, 263, 257, 259, 235, 233, 231, 203, 205, 199, 201, 169, 167, 163, 165, 149, 151, 115, 114, 361), (545, 544, 549, 548), (458, 459, 457, 456), (293, 292, 290, 291), (274, 275, 279, 278), (321, 320, 322, 323), (209, 208, 210, 211), (323, 322, 324, 325), (444, 445, 447, 446), (500, 501, 497, 496), (384, 385, 345, 344), (554, 555, 557, 556), (334, 330, 725, 726), (251, 250, 252, 253), (588, 589, 587, 586), (269, 268, 266, 267), (404, 405, 407, 406), (466, 467, 469, 468), (346, 347, 315, 314), (574, 575, 571, 570), (594, 595, 593, 592), (456, 457, 461, 460), (590, 591, 589, 588), (255, 254, 284, 285), (191, 190, 228, 229), (453, 452, 484, 485), (331, 330, 334, 335), (396, 397, 135, 134), (273, 272, 268, 269), (464, 465, 467, 466), (402, 403, 405, 404), (421, 420, 426, 427), (155, 154, 196, 197), (415, 414, 410, 411), (382, 383, 387, 386), (532, 533, 537, 536), (299, 298, 294, 295), (400, 401, 403, 402), (167, 166, 162, 163), (316, 317, 275, 274), (492, 493, 459, 458), (244, 245, 219, 218), (218, 219, 221, 220), (568, 569, 567, 566), (468, 469, 471, 470), (193, 192, 190, 191), (261, 260, 262, 263), (211, 210, 206, 207), (361, 360, 362, 363), (472, 473, 507, 506), (344, 345, 349, 348), (201, 200, 168, 169), (446, 447, 449, 448), (556, 557, 553, 552), (435, 433, 775, 776), (235, 234, 232, 233), (552, 553, 527, 526), (134, 135, 137, 136), (257, 256, 258, 259), (376, 377, 379, 378), (498, 499, 503, 502), (338, 339, 341, 340), (246, 247, 245, 244), (536, 537, 531, 530), (430, 431, 433, 432), (604, 605, 603, 602), (297, 296, 298, 299), (363, 362, 364, 365), (276, 277, 249, 248), (576, 577, 581, 580), (586, 587, 561, 560), (483, 482, 486, 487), (307, 306, 310, 311), (531, 537, 826, 827), (367, 366, 328, 329), (278, 279, 281, 280), (163, 162, 164, 165), (220, 221, 212, 213), (305, 304, 306, 307), (378, 379, 375, 374), (572, 573, 575, 574), (143, 142, 144, 145), (530, 531, 535, 534), (523, 522, 516, 517), (231, 230, 202, 203), (314, 315, 313, 312), (508, 509, 479, 478), (496, 497, 495, 494), (596, 597, 579, 578), (489, 488, 524, 525), (570, 571, 543, 542), (388, 389, 391, 390), (157, 156, 154, 155), (578, 579, 573, 572), (318, 319, 317, 316), (547, 546, 544, 545), (353, 352, 358, 359), (417, 416, 140, 141), (600, 601, 597, 596), (337, 336, 343, 342), (487, 486, 488, 489), (528, 529, 501, 500), (333, 332, 330, 331), (514, 515, 509, 508), (197, 196, 194, 195), (411, 410, 416, 417), (460, 461, 463, 462), (374, 375, 381, 380), (470, 471, 473, 472), (582, 583, 607, 606), (195, 194, 192, 193), (560, 561, 559, 558), (153, 152, 160, 161), (161, 160, 158, 159), (598, 599, 601, 600), (428, 429, 431, 430), (474, 475, 481, 480), (335, 334, 296, 297), (227, 226, 224, 225), (490, 491, 493, 492), (311, 310, 308, 309), (215, 214, 216, 217), (179, 178, 170, 171), (340, 341, 373, 372), (506, 507, 505, 504), (289, 288, 292, 293), (359, 358, 356, 357), (510, 511, 515, 514), (130, 131, 399, 398), (548, 549, 585, 584), (169, 168, 166, 167), (76, 185, 177, 175, 179, 171, 173, 209, 211, 207, 243, 241, 237, 239, 273, 269, 267, 271, 303, 305, 307, 311, 309, 337, 342, 338, 340, 372, 370, 376, 378, 374, 85, 86), (517, 516, 518, 519), (325, 324, 326, 327), (478, 479, 477, 476), (434, 435, 393, 392), (287, 286, 288, 289), (370, 371, 377, 376), (165, 164, 148, 149), (329, 328, 332, 333), (521, 520, 550, 551), (128, 129, 131, 130), (147, 146, 132, 133), (448, 449, 412, 413), (267, 266, 270, 271), (480, 481, 443, 442), (295, 294, 300, 301), (271, 270, 302, 303), (542, 543, 541, 540), (409, 408, 414, 415), (502, 503, 533, 532), (183, 182, 184, 185), (291, 290, 320, 321), (203, 202, 204, 205), (189, 188, 186, 187), (369, 368, 366, 367), (84, 602, 598, 600, 596, 578, 572, 574, 570, 542, 540, 538, 512, 510, 514, 508, 478, 476, 474, 480, 442, 444, 446, 448, 413, 409, 415, 411, 417, 141, 143, 145, 87, 88, 1232), (136, 137, 139, 138), (327, 326, 354, 355), (584, 585, 577, 576), (342, 343, 339, 338), (350, 351, 347, 346), (519, 518, 520, 521), (551, 550, 546, 547), (413, 412, 408, 409), (1220, 610, 650, 649, 648, 651, 652, 668, 667, 666, 670, 669, 681, 683, 682, 698, 700, 699, 697, 696, 717, 718, 716, 715, 734, 733, 731, 730, 752, 751, 750, 749, 748, 608, 1219), (612, 1235, 614, 860, 861, 863, 862, 848, 847, 850, 833, 832, 831, 834, 820, 819, 818, 821, 822, 803, 802, 804, 801, 787, 786, 788, 785, 771, 770, 772, 769, 768, 632, 631, 613), (1225, 1226, 620), (1238, 1237, 623), (608, 748, 747, 746, 745, 744, 732, 729, 728, 727, 714, 713, 712, 711, 710, 693, 692, 694, 695, 679, 678, 680, 662, 661, 665, 664, 663, 647, 646, 645, 644, 650, 610, 611), (618, 853, 854, 855, 856, 841, 840, 842, 843, 827, 826, 825, 810, 809, 813, 812, 796, 795, 794, 793, 780, 779, 778, 777, 762, 761, 760, 759, 758, 625, 624, 630, 619), (616, 634, 633, 641, 640, 642, 643, 658, 657, 660, 659, 675, 676, 677, 688, 687, 689, 691, 690, 709, 708, 707, 706, 726, 725, 724, 723, 742, 741, 743, 739, 740, 617), (613, 631, 629, 628, 767, 766, 764, 763, 765, 784, 783, 782, 781, 798, 797, 799, 800, 814, 817, 816, 815, 828, 829, 830, 844, 846, 845, 849, 857, 859, 858, 860, 614, 1236, 615), (228, 190, 655, 674), (73, 63, 619, 622), (296, 334, 726, 706), (393, 435, 776, 755), (202, 230, 675, 659), (539, 541, 829, 828), (1229, 74, 623, 1237), (336, 308, 714, 727), (541, 543, 830, 829), (439, 437, 777, 778), (1230, 73, 622, 1238), (230, 232, 676, 675), (544, 546, 831, 832), (437, 407, 762, 777), (232, 234, 677, 676), (339, 343, 728, 729), (441, 439, 778, 779), (238, 236, 678, 679), (549, 544, 832, 833), (343, 336, 727, 728), (550, 520, 820, 834), (465, 441, 779, 780), (349, 345, 730, 731), (236, 240, 680, 678), (546, 550, 834, 831), (445, 443, 781, 782), (341, 339, 729, 732), (240, 242, 662, 680), (447, 445, 782, 783), (351, 349, 731, 733), (131, 129, 624, 625), (527, 553, 835, 823), (412, 449, 784, 765), (449, 447, 783, 784), (315, 347, 734, 715), (137, 135, 626, 627), (557, 555, 836, 837), (219, 245, 681, 669), (424, 426, 771, 785), (347, 351, 733, 734), (142, 140, 628, 629), (553, 557, 837, 835), (247, 249, 682, 683), (354, 326, 722, 735), (245, 247, 683, 681), (555, 559, 838, 836), (252, 250, 684, 685), (139, 137, 627, 630), (452, 454, 786, 787), (352, 354, 735, 736), (129, 139, 630, 624), (559, 561, 839, 838), (454, 450, 788, 786), (358, 352, 736, 737), (254, 252, 685, 686), (144, 142, 629, 631), (450, 424, 785, 788), (563, 567, 840, 841), (356, 358, 737, 738), (250, 224, 673, 684), (146, 144, 631, 632), (567, 569, 842, 840), (457, 459, 789, 790), (258, 256, 687, 688), (150, 148, 633, 634), (569, 535, 843, 842), (461, 457, 790, 791), (362, 360, 740, 739), (234, 258, 688, 677), (360, 356, 738, 740), (152, 150, 634, 635), (535, 531, 827, 843), (463, 461, 791, 792), (366, 368, 741, 742), (256, 262, 689, 687), (154, 156, 636, 637), (543, 571, 844, 830), (429, 463, 792, 773), (364, 362, 739, 743), (1215, 0, 609, 1219), (260, 264, 690, 691), (575, 573, 845, 846), (1216, 1, 610, 1220), (160, 152, 635, 638), (467, 465, 780, 793), (368, 364, 743, 741), (1, 11, 611, 610), (262, 260, 691, 689), (11, 10, 608, 611), (156, 158, 639, 636), (571, 575, 846, 844), (469, 467, 793, 794), (328, 366, 742, 723), (158, 160, 638, 639), (270, 266, 692, 693), (581, 577, 847, 848), (471, 469, 794, 795), (373, 341, 732, 744), (164, 162, 640, 641), (573, 579, 849, 845), (266, 268, 694, 692), (473, 471, 795, 796), (148, 164, 641, 633), (481, 475, 797, 798), (371, 373, 744, 745), (272, 238, 679, 695), (162, 166, 642, 640), (585, 549, 833, 850), (379, 377, 746, 747), (268, 272, 695, 694), (475, 477, 799, 797), (279, 275, 696, 697), (166, 168, 643, 642), (577, 585, 850, 847), (477, 479, 800, 799), (377, 371, 745, 746), (249, 277, 698, 682), (587, 589, 851, 852), (381, 375, 748, 749), (443, 481, 798, 781), (561, 587, 852, 839), (375, 379, 747, 748), (281, 279, 697, 699), (174, 176, 644, 645), (383, 381, 749, 750), (589, 591, 853, 851), (484, 452, 787, 801), (283, 281, 699, 700), (178, 174, 645, 646), (488, 486, 802, 803), (387, 383, 750, 751), (277, 283, 700, 698), (170, 178, 646, 647), (591, 593, 854, 853), (182, 180, 648, 649), (482, 484, 801, 804), (345, 385, 752, 730), (286, 284, 701, 702), (593, 595, 855, 854), (385, 387, 751, 752), (284, 254, 686, 701), (18, 8, 612, 613), (176, 184, 650, 644), (486, 482, 804, 802), (595, 565, 856, 855), (1227, 9, 614, 1235), (180, 186, 651, 648), (493, 491, 805, 806), (288, 286, 702, 703), (1228, 19, 615, 1236), (184, 182, 649, 650), (565, 563, 841, 856), (391, 389, 753, 754), (19, 18, 613, 615), (579, 597, 857, 849), (459, 493, 806, 789), (389, 393, 755, 753), (290, 292, 704, 705), (186, 188, 652, 651), (601, 599, 858, 859), (491, 495, 807, 805), (395, 391, 754, 756), (292, 288, 703, 704), (597, 601, 859, 857), (495, 497, 808, 807), (298, 296, 706, 707), (192, 194, 653, 654), (135, 397, 757, 626), (599, 603, 860, 858), (503, 499, 809, 810), (294, 298, 707, 708), (190, 192, 654, 655), (397, 395, 756, 757), (497, 501, 811, 808), (300, 294, 708, 709), (194, 196, 656, 653), (603, 605, 861, 860), (401, 399, 758, 759), (583, 581, 848, 862), (505, 507, 812, 813), (264, 300, 709, 690), (200, 198, 657, 658), (607, 583, 862, 863), (399, 131, 625, 758), (605, 607, 863, 861), (499, 505, 813, 809), (56, 57, 616, 617), (302, 270, 693, 710), (168, 200, 658, 643), (403, 401, 759, 760), (507, 473, 796, 812), (196, 154, 637, 656), (405, 403, 760, 761), (306, 304, 711, 712), (479, 509, 814, 800), (304, 302, 710, 711), (204, 202, 659, 660), (407, 405, 761, 762), (511, 513, 815, 816), (198, 204, 660, 657), (414, 408, 763, 764), (308, 310, 713, 714), (408, 412, 765, 763), (310, 306, 712, 713), (242, 206, 661, 662), (515, 511, 816, 817), (509, 515, 817, 814), (208, 172, 663, 664), (518, 516, 818, 819), (416, 410, 766, 767), (313, 315, 715, 716), (410, 414, 764, 766), (210, 208, 664, 665), (520, 518, 819, 820), (275, 317, 717, 696), (206, 210, 665, 661), (140, 416, 767, 628), (317, 319, 718, 717), (214, 212, 666, 667), (516, 522, 821, 818), (132, 146, 632, 768), (63, 64, 618, 619), (319, 313, 716, 718), (216, 214, 667, 668), (524, 488, 803, 822), (418, 132, 768, 769), (1221, 56, 617, 1225), (172, 170, 647, 663), (522, 524, 822, 821), (57, 66, 621, 616), (320, 290, 705, 719), (188, 216, 668, 652), (1222, 65, 620, 1226), (426, 420, 770, 771), (324, 322, 720, 721), (529, 527, 823, 824), (221, 219, 669, 670), (420, 422, 772, 770), (322, 320, 719, 720), (501, 529, 824, 811), (422, 418, 769, 772), (326, 324, 721, 722), (212, 221, 670, 666), (537, 533, 825, 826), (226, 222, 671, 672), (332, 328, 723, 724), (224, 226, 672, 673), (431, 429, 773, 774), (67, 57, 46), (57, 67, 66), (895, 889, 1249), (113, 105, 1312, 1311, 1320, 1297, 1293, 1295, 1266, 1264, 1262, 1324, 1322, 1285, 1314, 1318, 1289, 1282, 1283, 1244, 912, 921), (11, 12, 21), (101, 103, 907, 902), (72, 63, 73), (7, 29, 939, 937), (877, 880, 879), (875, 876, 878, 877), (890, 880, 877), (880, 890, 881), (928, 929, 921), (876, 887, 888, 878), (921, 935, 928), (935, 936, 928), (882, 891, 892, 883), (883, 892, 893, 884), (28, 894, 1249), (94, 28, 888), (891, 897, 898, 892), (892, 898, 899, 893), (1258, 1252, 900, 1251), (900, 901, 1245, 1251), (897, 902, 903, 898), (898, 903, 904, 899), (902, 907, 908, 903), (903, 908, 909, 904), (1257, 1256, 911, 1255), (895, 1251, 1245, 896), (907, 955, 908), (908, 864, 914, 909), (920, 911, 1256), (911, 921, 912), (907, 913, 955), (914, 864, 866, 915), (915, 866, 924, 916), (916, 924, 925, 917), (917, 925, 926, 918), (918, 926, 927, 919), (889, 878, 888), (870, 882, 883, 871), (923, 865, 922), (955, 865, 931), (924, 932, 933, 925), (925, 933, 934, 926), (926, 934, 935, 927), (889, 890, 877, 878), (913, 922, 865), (923, 930, 865), (884, 871, 883), (97, 90, 884, 893), (1212, 122, 932, 1213), (927, 920, 919), (927, 935, 920), (868, 882, 870), (868, 870, 867), (868, 869, 882), (29, 7, 18), (8, 18, 7), (54, 44, 942), (62, 54, 942, 944), (72, 62, 944, 943), (17, 7, 937, 938), (55, 72, 943, 941), (28, 17, 938, 940), (946, 945, 948, 947), (947, 948, 950, 949), (949, 950, 952, 951), (951, 952, 954, 953), (20, 21, 945, 946), (39, 42, 954, 952), (36, 39, 952, 950), (31, 36, 950, 948), (21, 31, 948, 945), (42, 41, 953, 954), (51, 110, 111, 52), (50, 109, 110, 51), (49, 108, 109, 50), (48, 107, 108, 49), (955, 931, 908), (865, 955, 913), (908, 931, 864), (957, 956, 959, 958), (46, 47, 956, 957), (67, 46, 957, 958), (47, 68, 959, 956), (874, 961, 876, 875), (961, 960, 962, 963), (963, 962, 964, 1038, 1044, 1014, 1012, 994, 1010, 1008, 974, 972, 980, 1024, 1026, 1028, 998, 992, 996, 982, 978, 976, 1000, 1006, 1004, 1002, 1032, 1080, 1068, 1070, 1072, 1064, 1066, 1082, 1158, 1164, 1134, 1132, 1114, 1130, 1128, 1094, 1092, 1100, 1144, 1146, 1148, 1118, 1112, 1116, 1102, 1098, 1096, 1120, 1126, 1124, 1122, 1152, 1200, 1188, 1190, 1192, 1184, 1186, 1202, 965), (80, 967, 874), (79, 873, 966), (80, 79, 966, 967), (874, 967, 1203, 1187, 1185, 1193, 1191, 1189, 1201, 1153, 1123, 1125, 1127, 1121, 1097, 1099, 1103, 1117, 1113, 1119, 1149, 1147, 1145, 1101, 1093, 1095, 1129, 1131, 1115, 1133, 1135, 1165, 1159, 1083, 1067, 1065, 1073, 1071, 1069, 1081, 1033, 1003, 1005, 1007, 1001, 977, 979, 983, 997, 993, 999, 1029, 1027, 1025, 981, 973, 975, 1009, 1011, 995, 1013, 1015, 1045, 1039, 966, 873), (994, 995, 1011, 1010), (974, 975, 973, 972), (1016, 1017, 1021, 1020), (1028, 1029, 999, 998), (982, 983, 979, 978), (1082, 1083, 1043, 1042), (988, 989, 1023, 1022), (978, 979, 977, 976), (1078, 1079, 1085, 1084), (1002, 1003, 1033, 1032), (990, 991, 987, 986), (970, 971, 969, 968), (996, 997, 983, 982), (1018, 1019, 985, 984), (1030, 1031, 1037, 1036), (1072, 1073, 1065, 1064), (1064, 1065, 1067, 1066), (1066, 1067, 1083, 1082), (1024, 1025, 1027, 1026), (1050, 1051, 1059, 1058), (1060, 1061, 1063, 1062), (1084, 1085, 1039, 1038), (968, 969, 1057, 1056), (1080, 1081, 1069, 1068), (1012, 1013, 995, 994), (1052, 1053, 1051, 1050), (1068, 1069, 1071, 1070), (1086, 1087, 1077, 1076), (1044, 1045, 1015, 1014), (1048, 1049, 1041, 1040), (1076, 1077, 1075, 1074), (972, 973, 981, 980), (1000, 1001, 1007, 1006), (1034, 1035, 1031, 1030), (1038, 1039, 1045, 1044), (1032, 1033, 1081, 1080), (1022, 1023, 1017, 1016), (1020, 1021, 991, 990), (1046, 1047, 1019, 1018), (1040, 1041, 1047, 1046), (1036, 1037, 971, 970), (1074, 1075, 1061, 1060), (980, 981, 1025, 1024), (1006, 1007, 1005, 1004), (1042, 1043, 1049, 1048), (984, 985, 989, 988), (976, 977, 1001, 1000), (1054, 1055, 1053, 1052), (998, 999, 993, 992), (1026, 1027, 1029, 1028), (966, 1039, 1085, 1079, 1059, 1051, 1053, 1055, 1063, 1061, 1075, 1077, 1087, 1057, 969, 971, 1037, 1031, 1035, 987, 991, 1021, 1017, 1023, 989, 985, 1019, 1047, 1041, 1049, 1043, 1083, 967), (986, 987, 1035, 1034), (1070, 1071, 1073, 1072), (1008, 1009, 975, 974), (1010, 1011, 1009, 1008), (1004, 1005, 1003, 1002), (965, 1082, 1042, 1048, 1040, 1046, 1018, 984, 988, 1022, 1016, 1020, 990, 986, 1034, 1030, 1036, 970, 968, 1056, 1086, 1076, 1074, 1060, 1062, 1054, 1052, 1050, 1058, 1078, 1084, 1038, 964), (992, 993, 997, 996), (1058, 1059, 1079, 1078), (1014, 1015, 1013, 1012), (1062, 1063, 1055, 1054), (1056, 1057, 1087, 1086), (1114, 1115, 1131, 1130), (1094, 1095, 1093, 1092), (1136, 1137, 1141, 1140), (1148, 1149, 1119, 1118), (1102, 1103, 1099, 1098), (1202, 1203, 1163, 1162), (1108, 1109, 1143, 1142), (1098, 1099, 1097, 1096), (962, 960, 1210, 1209, 885, 964), (1198, 1199, 1205, 1204), (1122, 1123, 1153, 1152), (1110, 1111, 1107, 1106), (1090, 1091, 1089, 1088), (1116, 1117, 1103, 1102), (1138, 1139, 1105, 1104), (1150, 1151, 1157, 1156), (1192, 1193, 1185, 1184), (1184, 1185, 1187, 1186), (1186, 1187, 1203, 1202), (1144, 1145, 1147, 1146), (1170, 1171, 1179, 1178), (1180, 1181, 1183, 1182), (1204, 1205, 1159, 1158), (1088, 1089, 1177, 1176), (1200, 1201, 1189, 1188), (1132, 1133, 1115, 1114), (1172, 1173, 1171, 1170), (1188, 1189, 1191, 1190), (887, 876, 961, 963, 965, 886), (1206, 1207, 1197, 1196), (1164, 1165, 1135, 1134), (1168, 1169, 1161, 1160), (1196, 1197, 1195, 1194), (1092, 1093, 1101, 1100), (1120, 1121, 1127, 1126), (1154, 1155, 1151, 1150), (1158, 1159, 1165, 1164), (1152, 1153, 1201, 1200), (1142, 1143, 1137, 1136), (1140, 1141, 1111, 1110), (1166, 1167, 1139, 1138), (1160, 1161, 1167, 1166), (1156, 1157, 1091, 1090), (1194, 1195, 1181, 1180), (1100, 1101, 1145, 1144), (1126, 1127, 1125, 1124), (1162, 1163, 1169, 1168), (1104, 1105, 1109, 1108), (1096, 1097, 1121, 1120), (1174, 1175, 1173, 1172), (1118, 1119, 1113, 1112), (1146, 1147, 1149, 1148), (1083, 1159, 1205, 1199, 1179, 1171, 1173, 1175, 1183, 1181, 1195, 1197, 1207, 1177, 1089, 1091, 1157, 1151, 1155, 1107, 1111, 1141, 1137, 1143, 1109, 1105, 1139, 1167, 1161, 1169, 1163, 1203, 967), (1106, 1107, 1155, 1154), (1190, 1191, 1193, 1192), (1128, 1129, 1095, 1094), (1130, 1131, 1129, 1128), (1124, 1125, 1123, 1122), (965, 1202, 1162, 1168, 1160, 1166, 1138, 1104, 1108, 1142, 1136, 1140, 1110, 1106, 1154, 1150, 1156, 1090, 1088, 1176, 1206, 1196, 1194, 1180, 1182, 1174, 1172, 1170, 1178, 1198, 1204, 1158, 1082), (1112, 1113, 1117, 1116), (1178, 1179, 1199, 1198), (1134, 1135, 1133, 1132), (1182, 1183, 1175, 1174), (1176, 1177, 1207, 1206), (1210, 872, 870, 871), (874, 873, 960, 961), (90, 22, 23, 1208), (23, 24, 91, 1208), (1209, 1208, 91, 885), (90, 1208, 1209, 884), (24, 25, 92, 91), (25, 26, 93, 92), (26, 27, 94, 93), (886, 965, 964, 885), (872, 1210, 960, 873), (871, 884, 1209, 1210), (42, 43, 47), (121, 1212, 1213, 931), (0, 1216, 1220, 609), (10, 1215, 1219, 608), (609, 1220, 1219), (1, 1216, 1218, 76), (0, 1215, 1217, 75), (75, 1217, 1218), (66, 1222, 1226, 621), (65, 1221, 1225, 620), (617, 740, 738, 737, 736, 735, 722, 721, 720, 719, 705, 704, 703, 702, 701, 686, 685, 684, 673, 672, 671, 674, 655, 654, 653, 656, 637, 636, 639, 638, 635, 634, 616, 621, 1226, 1225), (65, 1222, 1224, 118), (56, 1221, 1223, 114), (114, 1223, 1224, 119, 115, 151, 153, 161, 159, 157, 155, 197, 195, 193, 191, 229, 223, 227, 225, 251, 253, 255, 285, 287, 289, 293, 291, 321, 323, 325, 327, 355, 353, 359, 357, 361), (9, 1228, 1236, 614), (8, 1227, 1235, 612), (74, 1230, 1238, 623), (64, 1229, 1237, 618), (619, 630, 627, 626, 757, 756, 754, 753, 755, 776, 775, 774, 773, 792, 791, 790, 789, 806, 805, 807, 808, 811, 824, 823, 835, 837, 836, 838, 839, 852, 851, 853, 618, 1237, 1238, 622), (73, 1230, 1234, 126), (74, 1229, 1233, 127), (19, 1228, 1232, 88), (9, 1227, 1231, 84), (116, 126, 1234, 1233, 117, 590, 588, 586, 560, 558, 554, 556, 552, 526, 528, 500, 496, 494, 490, 492, 458, 456, 460, 462, 428, 430, 432, 434, 392, 388, 390, 394, 396, 134, 136, 138), (43, 40, 102, 104), (40, 37, 100, 102), (37, 32, 97, 100), (32, 22, 90, 97), (866, 1213, 932, 924), (864, 931, 1213, 866), (1244, 1247, 1246, 912), (105, 1242, 1247, 1244, 1283, 1287, 1299, 1305, 1260, 1303, 1301, 1316, 1291, 1278, 1276, 1280, 1309, 1274, 1270, 1268, 1272, 1307, 1312), (1239, 1248, 1245, 901), (1240, 98, 1341, 1374, 1378, 1385, 1362, 1358, 1360, 1331, 1329, 1327, 1389, 1387, 1350, 1379, 1384, 1355, 1349, 1353, 1372, 1243, 1248), (900, 905, 906, 901), (1253, 1257, 1255, 905), (1254, 1277, 1290, 1315, 1300, 1302, 1259, 1304, 1298, 1286, 1281, 1288, 1317, 1313, 1284, 1321, 1323, 1261, 910, 1256, 1257), (1249, 1258, 1251, 895), (894, 1250, 1328, 1330, 1332, 1361, 1359, 1363, 1386, 1377, 1373, 1337, 1333, 1335, 1339, 1375, 1346, 1342, 1344), (1242, 105, 45), (1248, 1239, 1240), (1247, 1242, 1241), (1253, 1252, 1239, 1241), (1253, 905, 900, 1252), (1239, 1252, 1250, 1240), (1241, 1242, 1254, 1253), (910, 44, 54), (1249, 888, 28), (1240, 1242, 45, 34), (1257, 1253, 1254), (1258, 1250, 1252), (28, 94, 27), (34, 45, 44, 33), (1242, 1240, 1250, 1254), (44, 910, 1254), (34, 98, 1240), (905, 1255, 1246, 906), (911, 912, 1246, 1255), (888, 1249, 889), (34, 939, 29), (941, 45, 55), (920, 935, 911), (921, 911, 935), (1256, 919, 920), (53, 112, 54), (112, 919, 54), (919, 1256, 54), (910, 54, 1256), (45, 941, 44), (34, 33, 939), (939, 33, 937), (33, 940, 937), (937, 940, 938), (944, 942, 943), (942, 44, 943), (943, 44, 941), (1298, 1299, 1287, 1286), (1302, 1303, 1260, 1259), (1259, 1260, 1305, 1304), (1310, 1311, 1312, 1307, 1306), (1281, 1282, 1289, 1288), (1286, 1287, 1283, 1282, 1281), (1317, 1318, 1314, 1313), (1261, 1262, 1264, 1263), (1275, 1276, 1278, 1277), (1296, 1297, 1320, 1319), (1277, 1278, 1291, 1290), (910, 1261, 1263, 1265, 1294, 1292, 1296, 1319, 1310, 1306, 1271, 1267, 1269, 1273, 1308, 1279, 1275, 1277, 1254), (1263, 1264, 1266, 1265), (1313, 1314, 1285, 1284), (1308, 1309, 1280, 1279), (1284, 1285, 1322, 1321), (1300, 1301, 1303, 1302), (1294, 1295, 1293, 1292), (1319, 1320, 1311, 1310), (1315, 1316, 1301, 1300), (1273, 1274, 1309, 1308), (1267, 1268, 1270, 1269), (1323, 1324, 1262, 1261), (1288, 1289, 1318, 1317), (1306, 1307, 1272, 1271), (1304, 1305, 1299, 1298), (1279, 1280, 1276, 1275), (1265, 1266, 1295, 1294), (1321, 1322, 1324, 1323), (1290, 1291, 1316, 1315), (1271, 1272, 1268, 1267), (1292, 1293, 1297, 1296), (1269, 1270, 1274, 1273), (1364, 1365, 1372, 1353, 1352), (1368, 1369, 1326, 1325), (1325, 1326, 1371, 1370), (1377, 1378, 1374, 1373), (1348, 1349, 1355, 1354), (1352, 1353, 1349, 1348), (1383, 1384, 1379, 1380), (1328, 1327, 1329, 1330), (1342, 1343, 1345, 1344), (1363, 1362, 1385, 1386), (1344, 1345, 1357, 1356), (1330, 1329, 1331, 1332), (1380, 1379, 1350, 1351), (1375, 1376, 1347, 1346), (1351, 1350, 1387, 1388), (1366, 1367, 1369, 1368), (1361, 1360, 1358, 1359), (1344, 1356, 1381, 1366, 1368, 1325, 1370, 1364, 1352, 1348, 1354, 1383, 1380, 1351, 1388, 1390, 1328, 1250, 1258, 1249, 894), (1386, 1385, 1378, 1377), (1381, 1382, 1367, 1366), (1339, 1340, 1376, 1375), (1333, 1334, 1336, 1335), (1390, 1389, 1327, 1328), (1354, 1355, 1384, 1383), (1373, 1374, 1341, 1338, 1337), (1370, 1371, 1365, 1364), (1346, 1347, 1343, 1342), (1332, 1331, 1360, 1361), (1388, 1387, 1389, 1390), (1356, 1357, 1382, 1381), (1337, 1338, 1334, 1333), (1359, 1358, 1362, 1363), (1335, 1336, 1340, 1339)])
me_grid.use_remesh_preserve_volume = False
me_grid.use_remesh_preserve_attributes = False
me_grid.use_mirror_vertex_groups = False
me_grid.update()

# ---- objects
ob_cylinder_001 = bpy.data.objects.new('Cylinder.001', me_cylinder_001)
ob_cylinder = bpy.data.objects.new('Cylinder', me_cylinder)
ob_antech_gopro_bracket = bpy.data.objects.new('Antech GoPro Bracket', me_antech_gopro_bracket)
ob_brace = bpy.data.objects.new('brace', me_grid)
ob_lamp = bpy.data.objects.new('Lamp', light_lamp)

# ---- transforms, parenting, visibility, modifiers, constraints
ob_cylinder_001.location = (-3.042, -0.492, -0.1844)
ob_cylinder_001.rotation_euler = (0.0, 1.571, 0.0)
ob_cylinder_001.lineart.crease_threshold = 0.0
ob_cylinder.location = (-3.042, 0.492, -0.1844)
ob_cylinder.rotation_euler = (0.0, 1.571, 0.0)
ob_cylinder.lineart.crease_threshold = 0.0
ob_antech_gopro_bracket.location = (-0.02634, -1.808, 0.4098)
ob_antech_gopro_bracket.rotation_euler = (1.571, 0.0, 4.712)
ob_antech_gopro_bracket.scale = (0.03781, 0.03781, 0.03781)
ob_antech_gopro_bracket.lineart.crease_threshold = 0.0
ob_brace.location = (0.0, 0.0, 0.0)
ob_brace.lineart.crease_threshold = 0.0
ob_lamp.location = (4.076, 1.005, 5.904)
ob_lamp.rotation_euler = (0.6503, 0.05522, 1.866)
ob_lamp.lock_rotations_4d = False
ob_lamp.empty_display_type = 'ARROWS'
ob_lamp.color = (0.0, 0.0, 0.0, 0.0)
ob_lamp.lineart.crease_threshold = 0.0

# ---- collection membership
col_collection_1.objects.link(ob_cylinder_001)
col_collection_1.objects.link(ob_cylinder)
col_collection_1.objects.link(ob_antech_gopro_bracket)
col_collection_1.objects.link(ob_brace)
col_collection_1.objects.link(ob_lamp)

# ---- scene / render settings (as saved in the file)
scene.frame_start = 1; scene.frame_end = 250; scene.frame_set(209)
scene.render.engine = 'BLENDER_EEVEE_NEXT'
scene.render.resolution_percentage = 50
scene.render.dither_intensity = 0.0
scene.cycles.use_denoising = False
scene.cycles.samples = 128
scene.cycles.sampling_pattern = 'TABULATED_SOBOL'
scene.cycles.use_adaptive_sampling = False
scene.cycles.use_light_tree = False
scene.cycles.blur_glossy = 0.0
scene.cycles.sample_clamp_indirect = 0.0
scene.view_settings.view_transform = 'Standard'
bpy.context.view_layer.update()

# ---- added for rendering (the .blend has no active camera): camera
cam_auto = bpy.data.cameras.new('AutoCamera')
cam_auto.lens = 50.0
cam_auto.sensor_width = 36.0
cam_auto.clip_end = 1000.0
ob_auto_camera = bpy.data.objects.new('AutoCamera', cam_auto)
scene.collection.objects.link(ob_auto_camera)
ob_auto_camera.location = (5.19522, -7.54126, 4.85451)
ob_auto_camera.rotation_euler = (1.09748, -7.21219e-08, 0.694738)
scene.camera = ob_auto_camera
bpy.context.view_layer.update()
